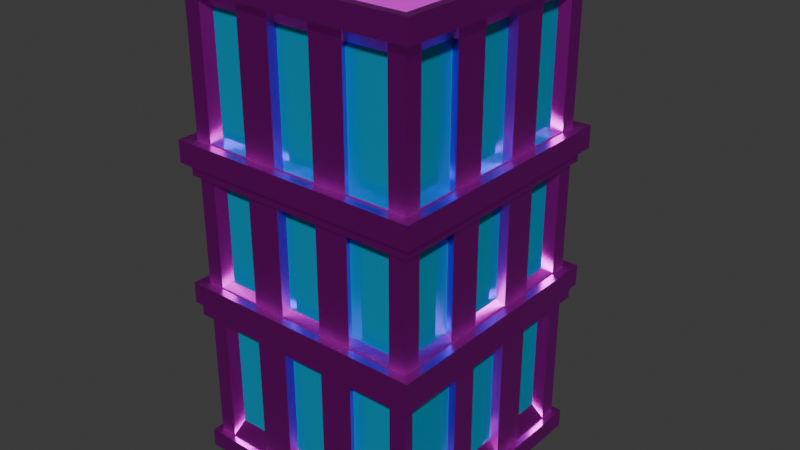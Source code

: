 # Source: EdificioC.blend  (saved by Blender 4.0.36; exported with 4.5.12 LTS)
import bpy
from mathutils import Matrix  # noqa: F401  (used for matrix-valued properties, if any)

bpy.ops.wm.read_factory_settings(use_empty=True)
scene = bpy.context.scene
scene.name = 'Scene'

# ---- collections
col_collection = bpy.data.collections.new('Collection'); scene.collection.children.link(col_collection)

# ---- images (referenced by path relative to the original .blend; pixels are not part of the script)
import os
ASSET_DIR = os.environ.get("B2B_ASSET_DIR", "")  # directory of the original .blend (textures are referenced by path, not embedded)
HERE = os.path.dirname(os.path.abspath(__file__))  # packed textures are extracted next to this script under _unpacked/

def load_image(name, relpath, width, height, colorspace="sRGB"):
    """Load a texture the original file referenced (path relative to the .blend, or extracted next to this script)."""
    p = next((c for c in (os.path.join(HERE, relpath), os.path.join(ASSET_DIR, relpath)) if relpath and os.path.exists(c)), "")
    if p:
        img = bpy.data.images.load(p, check_existing=True)
        img.name = name
    else:  # same state as the original file: an image datablock whose file is absent (Cycles renders it pink)
        img = bpy.data.images.new(name, width, height)
        img.source = "FILE"
        img.filepath = "//" + (relpath or name)
    img.colorspace_settings.name = colorspace
    return img
img_metalplates008_1k_jpg_color_jpg = load_image('MetalPlates008_1K-JPG_Color.jpg', 'MetalPlates008_1K-JPG_Color.jpg', 1024, 1024, 'sRGB')
img_concrete032_1k_png_color_png = load_image('Concrete032_1K-PNG_Color.png', 'Concrete032_1K-PNG_Color.png', 1024, 1024, 'sRGB')

# ---- materials (node trees are filled in below, after node groups)
mat_aluminio = bpy.data.materials.new('Aluminio')
mat_aluminio.use_transparent_shadow = False
mat_cemento = bpy.data.materials.new('Cemento')
mat_cemento.use_transparent_shadow = False
mat_vidrio = bpy.data.materials.new('Vidrio')
mat_vidrio.use_transparent_shadow = False

# ---- material node trees
mat_aluminio.use_nodes = True; mat_aluminio.node_tree.nodes.clear()
_N = mat_aluminio.node_tree.nodes; _L = mat_aluminio.node_tree.links
n0 = _N.new('ShaderNodeOutputMaterial'); n0.name = 'Material'; n0.location = (300, 300)
n1 = _N.new('ShaderNodeBsdfPrincipled'); n1.name = 'BSDF Principista'; n1.location = (10, 300)
n1.inputs[1].default_value = 1.0
n1.inputs[2].default_value = 0.3406
n1.inputs[3].default_value = 1.45
n2 = _N.new('ShaderNodeTexImage'); n2.name = 'Imagen'; n2.location = (-270, 260)
n2.image = img_metalplates008_1k_jpg_color_jpg
n3 = _N.new('ShaderNodeMapping'); n3.name = 'Mapeo'; n3.location = (-450, 260)
n4 = _N.new('ShaderNodeTexCoord'); n4.name = 'Coordenadas de texturizado'; n4.location = (-630, 260)
_L.new(n1.outputs[0], n0.inputs[0])
_L.new(n2.outputs[0], n1.inputs[0])
_L.new(n3.outputs[0], n2.inputs[0])
_L.new(n4.outputs[2], n3.inputs[0])
n0.is_active_output = True
mat_cemento.use_nodes = True; mat_cemento.node_tree.nodes.clear()
_N = mat_cemento.node_tree.nodes; _L = mat_cemento.node_tree.links
n0 = _N.new('ShaderNodeOutputMaterial'); n0.name = 'Material'; n0.location = (300, 300)
n1 = _N.new('ShaderNodeBsdfPrincipled'); n1.name = 'BSDF Principista'; n1.location = (10, 300)
n1.inputs[2].default_value = 1.0
n1.inputs[3].default_value = 1.45
n2 = _N.new('ShaderNodeTexImage'); n2.name = 'Imagen'; n2.location = (-270, 260)
n2.image = img_concrete032_1k_png_color_png
n3 = _N.new('ShaderNodeMapping'); n3.name = 'Mapeo'; n3.location = (-450, 260)
n4 = _N.new('ShaderNodeTexCoord'); n4.name = 'Coordenadas de texturizado'; n4.location = (-630, 260)
_L.new(n1.outputs[0], n0.inputs[0])
_L.new(n2.outputs[0], n1.inputs[0])
_L.new(n3.outputs[0], n2.inputs[0])
_L.new(n4.outputs[2], n3.inputs[0])
n0.is_active_output = True
mat_vidrio.use_nodes = True; mat_vidrio.node_tree.nodes.clear()
_N = mat_vidrio.node_tree.nodes; _L = mat_vidrio.node_tree.links
n0 = _N.new('ShaderNodeBsdfPrincipled'); n0.name = 'BSDF Principista'; n0.location = (10, 300)
n0.inputs[0].default_value = (0.0, 0.4925, 0.8006, 1.0)
n0.inputs[1].default_value = 0.4638
n0.inputs[2].default_value = 0.0
n0.inputs[3].default_value = 1.45
n1 = _N.new('ShaderNodeOutputMaterial'); n1.name = 'Material'; n1.location = (300, 300)
_L.new(n0.outputs[0], n1.inputs[0])
n1.is_active_output = True

# ---- world
world_world = bpy.data.worlds.new('World'); scene.world = world_world
world_world.use_nodes = True; world_world.node_tree.nodes.clear()
_N = world_world.node_tree.nodes; _L = world_world.node_tree.links
n0 = _N.new('ShaderNodeOutputWorld'); n0.name = 'World Output'; n0.location = (300, 300)
n1 = _N.new('ShaderNodeBackground'); n1.name = 'Background'; n1.location = (10, 300)
n1.inputs[0].default_value = (0.05088, 0.05088, 0.05088, 1.0)
_L.new(n1.outputs[0], n0.inputs[0])
n0.is_active_output = True
world_world.color = (0.05088, 0.05088, 0.05088)
world_world.use_sun_shadow = False
world_world.sun_shadow_jitter_overblur = 0.0

# ---- meshes
me_cubo_001 = bpy.data.meshes.new('Cubo.001')
me_cubo_001.from_pydata([(-1.0, -1.69, -1.0), (-1.0, -1.69, 0.7336), (-1.0, 1.017, -1.0), (-1.0, 1.017, 0.7336), (-0.5267, -1.69, -1.0), (-0.5267, -1.69, 0.7336), (-0.5267, 1.017, -1.0), (-0.5267, 1.017, 0.7336), (-1.0, -1.69, 0.2634), (-1.0, 1.017, 0.2634), (-0.5267, 1.017, 0.2634), (-0.5267, -1.69, 0.2634), (-0.03473, 1.017, 0.2634), (-0.03473, 1.017, -1.0), (-0.03473, -1.69, -1.0), (-0.03473, -1.69, 0.2634), (-1.0, 1.017, -0.199), (-0.5267, 1.017, -0.199), (-0.5267, -1.69, -0.199), (-1.0, -1.69, -0.199), (-0.03473, 1.017, -0.199), (-0.03473, -1.69, -0.199), (0.4348, 1.017, -0.199), (0.4348, 1.017, -1.0), (0.4348, -1.69, -1.0), (0.4348, -1.69, -0.199), (-1.0, 1.017, -0.5995), (-0.5267, 1.017, -0.5995), (-0.5267, -1.69, -0.5995), (-0.03473, 1.017, -0.5995), (-0.03473, -1.69, -0.5995), (-1.0, -1.69, -0.5995), (0.4348, 1.017, -0.5995), (0.4348, -1.69, -0.5995), (0.8101, 1.017, -0.5995), (0.8101, 1.017, -1.0), (0.8101, -1.69, -1.0), (0.8101, -1.69, -0.5995), (-11.04, -2.297, -0.9722), (-10.76, -2.02, -0.1736), (-11.04, 8.161, -0.9722), (-10.76, 7.884, -0.1736), (-0.5805, -2.297, -0.9722), (-0.858, -2.02, -0.1736), (-0.5805, 8.161, -0.9722), (-0.858, 7.884, -0.1736), (-11.04, -2.297, -0.1736), (-11.04, 8.161, -0.1736), (-0.5805, 8.161, -0.1736), (-0.5805, -2.297, -0.1736), (-10.76, -2.02, 5.497), (-10.76, 7.884, 5.497), (-0.858, 7.884, 5.497), (-0.858, -2.02, 5.497), (-10.76, -2.02, 6.105), (-10.76, 7.884, 6.105), (-0.858, 7.884, 6.105), (-0.858, -2.02, 6.105), (-11.02, -2.277, 5.481), (-11.02, 8.141, 5.481), (-0.6008, 8.141, 5.481), (-0.6008, -2.277, 5.481), (-11.02, -2.277, 6.12), (-11.02, 8.141, 6.12), (-0.6008, 8.141, 6.12), (-0.6008, -2.277, 6.12), (-10.76, -2.02, 6.924), (-10.76, 7.884, 6.924), (-0.858, 7.884, 6.924), (-0.858, -2.02, 6.924), (-11.19, -2.451, 6.069), (-11.19, 8.315, 6.069), (-0.4268, 8.315, 6.069), (-0.4268, -2.451, 6.069), (-11.19, -2.451, 6.96), (-11.19, 8.315, 6.96), (-0.4268, 8.315, 6.96), (-0.4268, -2.451, 6.96), (-10.76, -2.02, 11.55), (-10.76, 7.884, 11.55), (-0.858, 7.884, 11.55), (-0.858, -2.02, 11.55), (-10.76, -2.02, 12.12), (-10.76, 7.884, 12.12), (-0.858, 7.884, 12.12), (-0.858, -2.02, 12.12), (-10.96, -2.219, 11.54), (-10.96, 8.083, 11.54), (-0.6585, 8.083, 11.54), (-0.6585, -2.219, 11.54), (-10.96, -2.219, 12.13), (-10.96, 8.083, 12.13), (-0.6585, 8.083, 12.13), (-0.6585, -2.219, 12.13), (-10.76, -2.02, 12.96), (-10.76, 7.884, 12.96), (-0.858, 7.884, 12.96), (-0.858, -2.02, 12.96), (-11.25, -2.504, 12.07), (-11.25, 8.368, 12.07), (-0.3734, 8.368, 12.07), (-0.3734, -2.504, 12.07), (-11.25, -2.504, 13.0), (-11.25, 8.368, 13.0), (-0.3734, 8.368, 13.0), (-0.3734, -2.504, 13.0), (-10.76, -2.02, 18.78), (-10.76, 7.884, 18.78), (-0.858, 7.884, 18.78), (-0.858, -2.02, 18.78), (-10.76, -2.02, 19.6), (-10.76, 7.884, 19.6), (-0.858, 7.884, 19.6), (-0.858, -2.02, 19.6), (-11.19, -2.452, 18.74), (-11.19, 8.316, 18.74), (-0.4258, 8.316, 18.74), (-0.4258, -2.452, 18.74), (-11.19, -2.452, 19.64), (-11.19, 8.316, 19.64), (-0.4258, 8.316, 19.64), (-0.4258, -2.452, 19.64), (-11.04, 4.675, -0.9722), (-11.04, 1.189, -0.9722), (-11.04, 1.189, -0.1736), (-11.04, 4.675, -0.1736), (-0.5805, 1.189, -0.9722), (-0.5805, 4.675, -0.9722), (-0.5805, 4.675, -0.1736), (-0.5805, 1.189, -0.1736), (-10.76, 1.282, -0.1736), (-10.76, 4.583, -0.1736), (-0.858, 4.583, -0.1736), (-0.858, 1.282, -0.1736), (-10.76, 1.282, 5.497), (-10.76, 4.583, 5.497), (-0.858, 4.583, 5.497), (-0.858, 1.282, 5.497), (-10.76, 1.282, 6.105), (-10.76, 4.583, 6.105), (-0.858, 4.583, 6.105), (-0.858, 1.282, 6.105), (-11.02, 1.196, 5.481), (-11.02, 4.668, 5.481), (-0.6008, 4.668, 5.481), (-0.6008, 1.196, 5.481), (-11.02, 1.196, 6.12), (-11.02, 4.668, 6.12), (-0.6008, 4.668, 6.12), (-0.6008, 1.196, 6.12), (-10.76, 1.282, 6.924), (-10.76, 4.583, 6.924), (-0.858, 4.583, 6.924), (-0.858, 1.282, 6.924), (-11.19, 1.138, 6.069), (-11.19, 4.726, 6.069), (-0.4268, 4.726, 6.069), (-0.4268, 1.138, 6.069), (-11.19, 1.138, 6.96), (-11.19, 4.726, 6.96), (-0.4268, 4.726, 6.96), (-0.4268, 1.138, 6.96), (-10.76, 1.282, 11.55), (-10.76, 4.583, 11.55), (-0.858, 4.583, 11.55), (-0.858, 1.282, 11.55), (-10.76, 1.282, 12.12), (-10.76, 4.583, 12.12), (-0.858, 4.583, 12.12), (-0.858, 1.282, 12.12), (-10.96, 1.215, 11.54), (-10.96, 4.649, 11.54), (-0.6585, 4.649, 11.54), (-0.6585, 1.215, 11.54), (-10.96, 1.215, 12.13), (-10.96, 4.649, 12.13), (-0.6585, 4.649, 12.13), (-0.6585, 1.215, 12.13), (-10.76, 1.282, 12.96), (-10.76, 4.583, 12.96), (-0.858, 4.583, 12.96), (-0.858, 1.282, 12.96), (-11.25, 1.12, 12.07), (-11.25, 4.744, 12.07), (-0.3734, 4.744, 12.07), (-0.3734, 1.12, 12.07), (-11.25, 1.12, 13.0), (-11.25, 4.744, 13.0), (-0.3734, 4.744, 13.0), (-0.3734, 1.12, 13.0), (-10.76, 1.282, 18.78), (-10.76, 4.583, 18.78), (-0.858, 4.583, 18.78), (-0.858, 1.282, 18.78), (-10.76, 1.282, 19.6), (-10.76, 4.583, 19.6), (-0.858, 4.583, 19.6), (-0.858, 1.282, 19.6), (-11.19, 1.137, 18.74), (-11.19, 4.727, 18.74), (-0.4258, 4.727, 18.74), (-0.4258, 1.137, 18.74), (-11.19, 1.137, 19.64), (-11.19, 4.727, 19.64), (-0.4258, 4.727, 19.64), (-0.4258, 1.137, 19.64), (-4.067, 8.161, -0.9722), (-7.553, 8.161, -0.9722), (-7.553, 8.161, -0.1736), (-4.067, 8.161, -0.1736), (-7.553, -2.297, -0.9722), (-4.067, -2.297, -0.9722), (-4.067, -2.297, -0.1736), (-7.553, -2.297, -0.1736), (-7.46, 7.884, -0.1736), (-4.159, 7.884, -0.1736), (-4.159, -2.02, -0.1736), (-7.46, -2.02, -0.1736), (-7.46, 7.884, 5.497), (-4.159, 7.884, 5.497), (-4.159, -2.02, 5.497), (-7.46, -2.02, 5.497), (-7.46, 7.884, 6.105), (-4.159, 7.884, 6.105), (-4.159, -2.02, 6.105), (-7.46, -2.02, 6.105), (-7.546, 8.141, 5.481), (-4.073, 8.141, 5.481), (-4.073, -2.277, 5.481), (-7.546, -2.277, 5.481), (-7.546, 8.141, 6.12), (-4.073, 8.141, 6.12), (-4.073, -2.277, 6.12), (-7.546, -2.277, 6.12), (-7.46, 7.884, 6.924), (-4.159, 7.884, 6.924), (-4.159, -2.02, 6.924), (-7.46, -2.02, 6.924), (-7.604, 8.315, 6.069), (-4.015, 8.315, 6.069), (-4.015, -2.451, 6.069), (-7.604, -2.451, 6.069), (-7.604, 8.315, 6.96), (-4.015, 8.315, 6.96), (-4.015, -2.451, 6.96), (-7.604, -2.451, 6.96), (-7.46, 7.884, 11.55), (-4.159, 7.884, 11.55), (-4.159, -2.02, 11.55), (-7.46, -2.02, 11.55), (-7.46, 7.884, 12.12), (-4.159, 7.884, 12.12), (-4.159, -2.02, 12.12), (-7.46, -2.02, 12.12), (-7.527, 8.083, 11.54), (-4.093, 8.083, 11.54), (-4.093, -2.219, 11.54), (-7.527, -2.219, 11.54), (-7.527, 8.083, 12.13), (-4.093, 8.083, 12.13), (-4.093, -2.219, 12.13), (-7.527, -2.219, 12.13), (-7.46, 7.884, 12.96), (-4.159, 7.884, 12.96), (-4.159, -2.02, 12.96), (-7.46, -2.02, 12.96), (-7.622, 8.368, 12.07), (-3.998, 8.368, 12.07), (-3.998, -2.504, 12.07), (-7.622, -2.504, 12.07), (-7.622, 8.368, 13.0), (-3.998, 8.368, 13.0), (-3.998, -2.504, 13.0), (-7.622, -2.504, 13.0), (-7.46, 7.884, 18.78), (-4.159, 7.884, 18.78), (-4.159, -2.02, 18.78), (-7.46, -2.02, 18.78), (-7.46, 7.884, 19.6), (-4.159, 7.884, 19.6), (-4.159, -2.02, 19.6), (-7.46, -2.02, 19.6), (-7.604, 8.316, 18.74), (-4.015, 8.316, 18.74), (-4.015, -2.452, 18.74), (-7.604, -2.452, 18.74), (-7.604, 8.316, 19.64), (-4.015, 8.316, 19.64), (-4.015, -2.452, 19.64), (-7.604, -2.452, 19.64), (-4.067, 4.675, -0.9722), (-7.553, 4.675, -0.9722), (-4.067, 1.189, -0.9722), (-7.553, 1.189, -0.9722), (-0.858, 1.282, 6.924), (-0.858, -2.02, 6.924), (-0.858, 1.282, 11.55), (-0.858, -2.02, 11.55), (-0.858, 1.282, -0.1736), (-0.858, -2.02, -0.1736), (-0.858, 1.282, 5.497), (-0.858, -2.02, 5.497), (-0.858, 7.884, 5.497), (-0.858, 7.884, -0.1736), (-0.858, 7.884, 6.924), (-0.858, 7.884, 11.55), (-0.858, 1.282, 12.96), (-0.858, -2.02, 12.96), (-0.858, 1.282, 18.78), (-0.858, -2.02, 18.78), (-0.858, 7.884, 12.96), (-0.858, 7.884, 18.78), (-0.858, 4.583, -0.1736), (-0.858, 4.583, 5.497), (-0.858, 4.583, 6.924), (-0.858, 1.282, 6.924), (-0.858, 4.583, 11.55), (-0.858, 1.282, 11.55), (-0.858, 4.583, 12.96), (-0.858, 4.583, 18.78), (-0.858, 1.282, 6.924), (-0.858, -2.02, 6.924), (-0.858, 1.282, 11.55), (-0.858, -2.02, 11.55), (-3.441, -2.02, -0.1337), (-1.576, -2.02, -0.1337), (-1.576, -2.02, 5.457), (-3.441, -2.02, 5.457), (-8.179, 7.884, -0.1337), (-10.04, 7.884, -0.1337), (-10.04, 7.884, 5.457), (-8.179, 7.884, 5.457), (-0.858, 5.301, -0.1337), (-0.858, 7.165, -0.1337), (-0.858, 7.165, 5.457), (-0.858, 5.301, 5.457), (-10.76, 0.5631, -0.1337), (-10.76, -1.301, -0.1337), (-10.76, -1.301, 5.457), (-10.76, 0.5631, 5.457), (-0.858, 5.301, 6.964), (-0.858, 7.165, 6.964), (-0.858, 7.165, 11.51), (-0.858, 5.301, 11.51), (-10.76, 0.5631, 6.964), (-10.76, -1.301, 6.964), (-10.76, -1.301, 11.51), (-10.76, 0.5631, 11.51), (-3.441, -2.02, 6.964), (-1.576, -2.02, 6.964), (-1.576, -2.02, 11.51), (-3.441, -2.02, 11.51), (-8.179, 7.884, 6.964), (-10.04, 7.884, 6.964), (-10.04, 7.884, 11.51), (-8.179, 7.884, 11.51), (-0.858, 5.301, 13.0), (-0.858, 7.165, 13.0), (-0.858, 7.165, 18.74), (-0.858, 5.301, 18.74), (-10.76, 0.5631, 13.0), (-10.76, -1.301, 13.0), (-10.76, -1.301, 18.74), (-10.76, 0.5631, 18.74), (-3.441, -2.02, 13.0), (-1.576, -2.02, 13.0), (-1.576, -2.02, 18.74), (-3.441, -2.02, 18.74), (-8.179, 7.884, 13.0), (-10.04, 7.884, 13.0), (-10.04, 7.884, 18.74), (-8.179, 7.884, 18.74), (-10.76, 7.165, 13.0), (-10.76, 5.301, 13.0), (-10.76, 5.301, 18.74), (-10.76, 7.165, 18.74), (-10.76, 3.864, 13.0), (-10.76, 2.0, 13.0), (-10.76, 2.0, 18.74), (-10.76, 3.864, 18.74), (-0.858, -1.301, 13.0), (-0.858, 0.5631, 13.0), (-0.858, 0.5631, 18.74), (-0.858, -1.301, 18.74), (-0.858, 2.0, 13.0), (-0.858, 3.864, 13.0), (-0.858, 3.864, 18.74), (-0.858, 2.0, 18.74), (-10.76, 7.165, 6.964), (-10.76, 5.301, 6.964), (-10.76, 5.301, 11.51), (-10.76, 7.165, 11.51), (-10.76, 3.864, 6.964), (-10.76, 2.0, 6.964), (-10.76, 2.0, 11.51), (-10.76, 3.864, 11.51), (-0.858, -1.301, 6.964), (-0.858, 0.5631, 6.964), (-0.858, 0.5631, 11.51), (-0.858, -1.301, 11.51), (-0.858, 2.0, 6.964), (-0.858, 3.864, 6.964), (-0.858, 3.864, 11.51), (-0.858, 2.0, 11.51), (-10.76, 7.165, -0.1337), (-10.76, 5.301, -0.1337), (-10.76, 5.301, 5.457), (-10.76, 7.165, 5.457), (-10.76, 3.864, -0.1337), (-10.76, 2.0, -0.1337), (-10.76, 2.0, 5.457), (-10.76, 3.864, 5.457), (-0.858, 2.0, -0.1337), (-0.858, 3.864, -0.1337), (-0.858, 3.864, 5.457), (-0.858, 2.0, 5.457), (-1.576, 7.884, 13.0), (-3.441, 7.884, 13.0), (-3.441, 7.884, 18.74), (-1.576, 7.884, 18.74), (-4.878, 7.884, 13.0), (-6.742, 7.884, 13.0), (-6.742, 7.884, 18.74), (-4.878, 7.884, 18.74), (-10.04, -2.02, 13.0), (-8.179, -2.02, 13.0), (-8.179, -2.02, 18.74), (-10.04, -2.02, 18.74), (-6.742, -2.02, 13.0), (-4.878, -2.02, 13.0), (-4.878, -2.02, 18.74), (-6.742, -2.02, 18.74), (-1.576, 7.884, 6.964), (-3.441, 7.884, 6.964), (-3.441, 7.884, 11.51), (-1.576, 7.884, 11.51), (-4.878, 7.884, 6.964), (-6.742, 7.884, 6.964), (-6.742, 7.884, 11.51), (-4.878, 7.884, 11.51), (-10.04, -2.02, 6.964), (-8.179, -2.02, 6.964), (-8.179, -2.02, 11.51), (-10.04, -2.02, 11.51), (-6.742, -2.02, 6.964), (-4.878, -2.02, 6.964), (-4.878, -2.02, 11.51), (-6.742, -2.02, 11.51), (-1.576, 7.884, -0.1337), (-3.441, 7.884, -0.1337), (-3.441, 7.884, 5.457), (-1.576, 7.884, 5.457), (-4.878, 7.884, -0.1337), (-6.742, 7.884, -0.1337), (-6.742, 7.884, 5.457), (-4.878, 7.884, 5.457), (-10.04, -2.02, -0.1337), (-8.179, -2.02, -0.1337), (-8.179, -2.02, 5.457), (-10.04, -2.02, 5.457), (-6.742, -2.02, -0.1337), (-4.878, -2.02, -0.1337), (-4.878, -2.02, 5.457), (-6.742, -2.02, 5.457), (-1.576, -2.02, -0.1337), (-3.441, -2.02, -0.1337), (-3.441, -2.02, 5.457), (-1.576, -2.02, 5.457), (-10.04, 7.884, -0.1337), (-8.179, 7.884, -0.1337), (-8.179, 7.884, 5.457), (-10.04, 7.884, 5.457), (-0.858, 7.165, -0.1337), (-0.858, 5.301, -0.1337), (-0.858, 5.301, 5.457), (-0.858, 7.165, 5.457), (-10.76, -1.301, -0.1337), (-10.76, 0.5631, -0.1337), (-10.76, 0.5631, 5.457), (-10.76, -1.301, 5.457), (-0.858, 7.165, 6.964), (-0.858, 5.301, 6.964), (-0.858, 5.301, 11.51), (-0.858, 7.165, 11.51), (-10.76, -1.301, 6.964), (-10.76, 0.5631, 6.964), (-10.76, 0.5631, 11.51), (-10.76, -1.301, 11.51), (-1.576, -2.02, 6.964), (-3.441, -2.02, 6.964), (-3.441, -2.02, 11.51), (-1.576, -2.02, 11.51), (-10.04, 7.884, 6.964), (-8.179, 7.884, 6.964), (-8.179, 7.884, 11.51), (-10.04, 7.884, 11.51), (-0.858, 7.165, 13.0), (-0.858, 5.301, 13.0), (-0.858, 5.301, 18.74), (-0.858, 7.165, 18.74), (-10.76, -1.301, 13.0), (-10.76, 0.5631, 13.0), (-10.76, 0.5631, 18.74), (-10.76, -1.301, 18.74), (-1.576, -2.02, 13.0), (-3.441, -2.02, 13.0), (-3.441, -2.02, 18.74), (-1.576, -2.02, 18.74), (-10.04, 7.884, 13.0), (-8.179, 7.884, 13.0), (-8.179, 7.884, 18.74), (-10.04, 7.884, 18.74), (-10.76, 5.301, 13.0), (-10.76, 7.165, 13.0), (-10.76, 7.165, 18.74), (-10.76, 5.301, 18.74), (-10.76, 2.0, 13.0), (-10.76, 3.864, 13.0), (-10.76, 3.864, 18.74), (-10.76, 2.0, 18.74), (-0.858, 0.5631, 13.0), (-0.858, -1.301, 13.0), (-0.858, -1.301, 18.74), (-0.858, 0.5631, 18.74), (-0.858, 3.864, 13.0), (-0.858, 2.0, 13.0), (-0.858, 2.0, 18.74), (-0.858, 3.864, 18.74), (-10.76, 5.301, 6.964), (-10.76, 7.165, 6.964), (-10.76, 7.165, 11.51), (-10.76, 5.301, 11.51), (-10.76, 2.0, 6.964), (-10.76, 3.864, 6.964), (-10.76, 3.864, 11.51), (-10.76, 2.0, 11.51), (-0.858, 0.5631, 6.964), (-0.858, -1.301, 6.964), (-0.858, -1.301, 11.51), (-0.858, 0.5631, 11.51), (-0.858, 3.864, 6.964), (-0.858, 2.0, 6.964), (-0.858, 2.0, 11.51), (-0.858, 3.864, 11.51), (-10.76, 5.301, -0.1337), (-10.76, 7.165, -0.1337), (-10.76, 7.165, 5.457), (-10.76, 5.301, 5.457), (-10.76, 2.0, -0.1337), (-10.76, 3.864, -0.1337), (-10.76, 3.864, 5.457), (-10.76, 2.0, 5.457), (-0.858, 3.864, -0.1337), (-0.858, 2.0, -0.1337), (-0.858, 2.0, 5.457), (-0.858, 3.864, 5.457), (-3.441, 7.884, 13.0), (-1.576, 7.884, 13.0), (-1.576, 7.884, 18.74), (-3.441, 7.884, 18.74), (-6.742, 7.884, 13.0), (-4.878, 7.884, 13.0), (-4.878, 7.884, 18.74), (-6.742, 7.884, 18.74), (-8.179, -2.02, 13.0), (-10.04, -2.02, 13.0), (-10.04, -2.02, 18.74), (-8.179, -2.02, 18.74), (-4.878, -2.02, 13.0), (-6.742, -2.02, 13.0), (-6.742, -2.02, 18.74), (-4.878, -2.02, 18.74), (-3.441, 7.884, 6.964), (-1.576, 7.884, 6.964), (-1.576, 7.884, 11.51), (-3.441, 7.884, 11.51), (-6.742, 7.884, 6.964), (-4.878, 7.884, 6.964), (-4.878, 7.884, 11.51), (-6.742, 7.884, 11.51), (-8.179, -2.02, 6.964), (-10.04, -2.02, 6.964), (-10.04, -2.02, 11.51), (-8.179, -2.02, 11.51), (-4.878, -2.02, 6.964), (-6.742, -2.02, 6.964), (-6.742, -2.02, 11.51), (-4.878, -2.02, 11.51), (-3.441, 7.884, -0.1337), (-1.576, 7.884, -0.1337), (-1.576, 7.884, 5.457), (-3.441, 7.884, 5.457), (-6.742, 7.884, -0.1337), (-4.878, 7.884, -0.1337), (-4.878, 7.884, 5.457), (-6.742, 7.884, 5.457), (-8.179, -2.02, -0.1337), (-10.04, -2.02, -0.1337), (-10.04, -2.02, 5.457), (-8.179, -2.02, 5.457), (-4.878, -2.02, -0.1337), (-6.742, -2.02, -0.1337), (-6.742, -2.02, 5.457), (-4.878, -2.02, 5.457), (-1.892, -1.656, 0.5571), (-3.622, -1.656, 0.5571), (-3.622, -1.656, 5.745), (-1.892, -1.656, 5.745), (-9.748, 7.533, 0.5571), (-8.018, 7.533, 0.5571), (-8.018, 7.533, 5.745), (-9.748, 7.533, 5.745), (-1.225, 6.867, 0.5571), (-1.225, 5.137, 0.5571), (-1.225, 5.137, 5.745), (-1.225, 6.867, 5.745), (-10.41, -0.989, 0.5571), (-10.41, 0.7408, 0.5571), (-10.41, 0.7408, 5.745), (-10.41, -0.989, 5.745), (-1.225, 6.867, 7.143), (-1.225, 5.137, 7.143), (-1.225, 5.137, 11.37), (-1.225, 6.867, 11.37), (-10.41, -0.989, 7.143), (-10.41, 0.7408, 7.143), (-10.41, 0.7408, 11.37), (-10.41, -0.989, 11.37), (-1.892, -1.656, 7.143), (-3.622, -1.656, 7.143), (-3.622, -1.656, 11.37), (-1.892, -1.656, 11.37), (-9.748, 7.533, 7.143), (-8.018, 7.533, 7.143), (-8.018, 7.533, 11.37), (-9.748, 7.533, 11.37), (-1.225, 6.867, 12.74), (-1.225, 5.137, 12.74), (-1.225, 5.137, 18.07), (-1.225, 6.867, 18.07), (-10.41, -0.989, 12.74), (-10.41, 0.7408, 12.74), (-10.41, 0.7408, 18.07), (-10.41, -0.989, 18.07), (-1.892, -1.656, 12.74), (-3.622, -1.656, 12.74), (-3.622, -1.656, 18.07), (-1.892, -1.656, 18.07), (-9.748, 7.533, 12.74), (-8.018, 7.533, 12.74), (-8.018, 7.533, 18.07), (-9.748, 7.533, 18.07), (-10.41, 5.137, 12.74), (-10.41, 6.867, 12.74), (-10.41, 6.867, 18.07), (-10.41, 5.137, 18.07), (-10.41, 2.074, 12.74), (-10.41, 3.804, 12.74), (-10.41, 3.804, 18.07), (-10.41, 2.074, 18.07), (-1.225, 0.7408, 12.74), (-1.225, -0.989, 12.74), (-1.225, -0.989, 18.07), (-1.225, 0.7408, 18.07), (-1.225, 3.804, 12.74), (-1.225, 2.074, 12.74), (-1.225, 2.074, 18.07), (-1.225, 3.804, 18.07), (-10.41, 5.137, 7.143), (-10.41, 6.867, 7.143), (-10.41, 6.867, 11.37), (-10.41, 5.137, 11.37), (-10.41, 2.074, 7.143), (-10.41, 3.804, 7.143), (-10.41, 3.804, 11.37), (-10.41, 2.074, 11.37), (-1.225, 0.7408, 7.143), (-1.225, -0.989, 7.143), (-1.225, -0.989, 11.37), (-1.225, 0.7408, 11.37), (-1.225, 3.804, 7.143), (-1.225, 2.074, 7.143), (-1.225, 2.074, 11.37), (-1.225, 3.804, 11.37), (-10.41, 5.137, 0.5571), (-10.41, 6.867, 0.5571), (-10.41, 6.867, 5.745), (-10.41, 5.137, 5.745), (-10.41, 2.074, 0.5571), (-10.41, 3.804, 0.5571), (-10.41, 3.804, 5.745), (-10.41, 2.074, 5.745), (-1.225, 3.804, 0.5571), (-1.225, 2.074, 0.5571), (-1.225, 2.074, 5.745), (-1.225, 3.804, 5.745), (-3.622, 7.533, 12.74), (-1.892, 7.533, 12.74), (-1.892, 7.533, 18.07), (-3.622, 7.533, 18.07), (-6.685, 7.533, 12.74), (-4.955, 7.533, 12.74), (-4.955, 7.533, 18.07), (-6.685, 7.533, 18.07), (-8.018, -1.656, 12.74), (-9.748, -1.656, 12.74), (-9.748, -1.656, 18.07), (-8.018, -1.656, 18.07), (-4.955, -1.656, 12.74), (-6.685, -1.656, 12.74), (-6.685, -1.656, 18.07), (-4.955, -1.656, 18.07), (-3.622, 7.533, 7.143), (-1.892, 7.533, 7.143), (-1.892, 7.533, 11.37), (-3.622, 7.533, 11.37), (-6.685, 7.533, 7.143), (-4.955, 7.533, 7.143), (-4.955, 7.533, 11.37), (-6.685, 7.533, 11.37), (-8.018, -1.656, 7.143), (-9.748, -1.656, 7.143), (-9.748, -1.656, 11.37), (-8.018, -1.656, 11.37), (-4.955, -1.656, 7.143), (-6.685, -1.656, 7.143), (-6.685, -1.656, 11.37), (-4.955, -1.656, 11.37), (-3.622, 7.533, 0.5571), (-1.892, 7.533, 0.5571), (-1.892, 7.533, 5.745), (-3.622, 7.533, 5.745), (-6.685, 7.533, 0.5571), (-4.955, 7.533, 0.5571), (-4.955, 7.533, 5.745), (-6.685, 7.533, 5.745), (-8.018, -1.656, 0.5571), (-9.748, -1.656, 0.5571), (-9.748, -1.656, 5.745), (-8.018, -1.656, 5.745), (-4.955, -1.656, 0.5571), (-6.685, -1.656, 0.5571), (-6.685, -1.656, 5.745), (-4.955, -1.656, 5.745), (-0.858, -1.628, -0.1518), (-0.858, 0.8898, -0.1518), (-0.858, 0.8898, 5.475), (-0.858, -1.628, 5.475), (-1.154, 0.8898, -0.1518), (-1.154, -1.628, -0.1518), (-1.154, -1.628, 5.475), (-1.154, 0.8898, 5.475), (-10.76, 4.583, 18.96), (-10.76, 7.884, 18.96), (-4.159, 7.884, 18.96), (-0.858, 7.884, 18.96), (-0.858, 1.282, 18.96), (-0.858, -2.02, 18.96), (-7.46, -2.02, 18.96), (-10.76, -2.02, 18.96), (-10.76, 1.282, 18.96), (-0.858, 4.583, 18.96), (-4.159, 4.583, 18.96), (-4.159, 1.282, 18.96), (-7.46, 7.884, 18.96), (-4.159, -2.02, 18.96), (-7.46, 4.583, 18.96), (-7.46, 1.282, 18.96)], [], [(8, 1, 3, 9), (9, 3, 7, 10), (10, 7, 5, 11), (11, 5, 1, 8), (2, 6, 4, 0), (7, 3, 1, 5), (18, 11, 8, 19), (17, 10, 12, 20), (16, 9, 10, 17), (19, 8, 9, 16), (20, 12, 15, 21), (10, 11, 15, 12), (28, 4, 14, 30), (4, 6, 13, 14), (11, 18, 21, 15), (14, 13, 23, 24), (31, 19, 16, 26), (26, 16, 17, 27), (27, 17, 20, 29), (28, 18, 19, 31), (32, 22, 25, 33), (20, 21, 25, 22), (30, 14, 24, 33), (29, 20, 22, 32), (13, 29, 32, 23), (21, 30, 33, 25), (32, 33, 37, 34), (4, 28, 31, 0), (6, 27, 29, 13), (2, 26, 27, 6), (0, 31, 26, 2), (18, 28, 30, 21), (35, 34, 37, 36), (24, 23, 35, 36), (33, 24, 36, 37), (23, 32, 34, 35), (122, 125, 47, 40), (206, 209, 48, 44), (126, 129, 49, 42), (210, 213, 46, 38), (292, 126, 42, 211), (326, 327, 466, 467), (131, 41, 47, 125), (215, 303, 48, 209), (298, 299, 49, 129), (217, 39, 46, 213), (139, 55, 63, 147), (428, 429, 568, 569), (379, 376, 517, 518), (325, 326, 467, 464), (138, 54, 70, 154), (141, 57, 65, 149), (218, 51, 59, 226), (220, 301, 61, 228), (228, 61, 65, 232), (226, 59, 63, 230), (144, 60, 64, 148), (142, 58, 62, 146), (313, 302, 60, 144), (225, 54, 62, 233), (134, 50, 58, 142), (223, 56, 64, 231), (454, 455, 594, 595), (140, 56, 72, 156), (151, 67, 75, 159), (315, 295, 77, 161), (156, 72, 76, 160), (154, 70, 74, 158), (240, 73, 77, 244), (238, 71, 75, 242), (237, 66, 74, 245), (235, 304, 76, 243), (224, 57, 73, 240), (222, 55, 71, 238), (251, 84, 92, 259), (376, 377, 516, 517), (327, 324, 465, 466), (453, 454, 595, 592), (166, 82, 98, 182), (162, 78, 86, 170), (253, 82, 90, 261), (316, 305, 88, 172), (172, 88, 92, 176), (170, 86, 90, 174), (256, 89, 93, 260), (254, 87, 91, 258), (248, 297, 89, 256), (246, 79, 87, 254), (169, 85, 93, 177), (167, 83, 91, 175), (402, 403, 542, 543), (168, 84, 100, 184), (179, 95, 103, 187), (306, 307, 105, 189), (184, 100, 104, 188), (182, 98, 102, 186), (268, 101, 105, 272), (266, 99, 103, 270), (265, 94, 102, 273), (263, 310, 104, 271), (252, 85, 101, 268), (250, 83, 99, 266), (279, 112, 120, 287), (324, 325, 464, 465), (455, 452, 593, 594), (401, 402, 543, 540), (195, 194, 760, 752), (190, 106, 114, 198), (281, 110, 118, 289), (319, 311, 116, 200), (200, 116, 120, 204), (198, 114, 118, 202), (284, 117, 121, 288), (282, 115, 119, 286), (276, 309, 117, 284), (274, 107, 115, 282), (197, 113, 121, 205), (195, 111, 119, 203), (110, 194, 202, 118), (194, 195, 203, 202), (112, 196, 204, 120), (196, 197, 205, 204), (115, 199, 203, 119), (199, 198, 202, 203), (117, 201, 205, 121), (201, 200, 204, 205), (309, 308, 201, 117), (308, 319, 200, 201), (107, 191, 199, 115), (191, 190, 198, 199), (281, 280, 765, 758), (112, 279, 754, 755), (350, 351, 490, 491), (452, 453, 592, 593), (99, 183, 187, 103), (183, 182, 186, 187), (101, 185, 189, 105), (185, 184, 188, 189), (310, 318, 188, 104), (318, 306, 189, 188), (94, 178, 186, 102), (178, 179, 187, 186), (85, 169, 185, 101), (169, 168, 184, 185), (403, 400, 541, 542), (349, 350, 491, 488), (82, 166, 174, 90), (166, 167, 175, 174), (84, 168, 176, 92), (168, 169, 177, 176), (87, 171, 175, 91), (171, 170, 174, 175), (89, 173, 177, 93), (173, 172, 176, 177), (297, 317, 173, 89), (317, 316, 172, 173), (79, 163, 171, 87), (163, 162, 170, 171), (83, 167, 183, 99), (167, 166, 182, 183), (400, 401, 540, 541), (351, 348, 489, 490), (71, 155, 159, 75), (155, 154, 158, 159), (73, 157, 161, 77), (157, 156, 160, 161), (304, 314, 160, 76), (314, 315, 161, 160), (66, 150, 158, 74), (150, 151, 159, 158), (57, 141, 157, 73), (141, 140, 156, 157), (426, 427, 566, 567), (348, 349, 488, 489), (51, 135, 143, 59), (135, 134, 142, 143), (301, 300, 145, 61), (300, 313, 144, 145), (59, 143, 147, 63), (143, 142, 146, 147), (61, 145, 149, 65), (145, 144, 148, 149), (56, 140, 148, 64), (140, 141, 149, 148), (55, 139, 155, 71), (139, 138, 154, 155), (425, 426, 567, 564), (374, 375, 514, 515), (745, 746, 751, 748), (427, 424, 565, 566), (54, 138, 146, 62), (138, 139, 147, 146), (303, 312, 128, 48), (312, 298, 129, 128), (39, 130, 124, 46), (130, 131, 125, 124), (206, 44, 127, 290), (290, 127, 126, 292), (44, 48, 128, 127), (127, 128, 129, 126), (38, 46, 124, 123), (123, 124, 125, 122), (122, 291, 293, 123), (291, 290, 292, 293), (40, 207, 291, 122), (207, 206, 290, 291), (194, 110, 759, 760), (280, 113, 757, 765), (197, 196, 761, 756), (111, 195, 752, 753), (311, 275, 283, 116), (275, 274, 282, 283), (106, 277, 285, 114), (277, 276, 284, 285), (116, 283, 287, 120), (283, 282, 286, 287), (114, 285, 289, 118), (285, 284, 288, 289), (113, 280, 288, 121), (280, 281, 289, 288), (279, 278, 764, 754), (110, 281, 758, 759), (373, 374, 515, 512), (424, 425, 564, 565), (375, 372, 513, 514), (450, 451, 590, 591), (111, 278, 286, 119), (278, 279, 287, 286), (84, 251, 267, 100), (251, 250, 266, 267), (82, 253, 269, 98), (253, 252, 268, 269), (95, 262, 270, 103), (262, 263, 271, 270), (307, 264, 272, 105), (264, 265, 273, 272), (100, 267, 271, 104), (267, 266, 270, 271), (98, 269, 273, 102), (269, 268, 272, 273), (305, 247, 255, 88), (247, 246, 254, 255), (78, 249, 257, 86), (249, 248, 256, 257), (88, 255, 259, 92), (255, 254, 258, 259), (86, 257, 261, 90), (257, 256, 260, 261), (85, 252, 260, 93), (252, 253, 261, 260), (372, 373, 512, 513), (449, 450, 591, 588), (398, 399, 538, 539), (451, 448, 589, 590), (83, 250, 258, 91), (250, 251, 259, 258), (56, 223, 239, 72), (223, 222, 238, 239), (54, 225, 241, 70), (225, 224, 240, 241), (67, 234, 242, 75), (234, 235, 243, 242), (295, 236, 244, 77), (236, 237, 245, 244), (72, 239, 243, 76), (239, 238, 242, 243), (70, 241, 245, 74), (241, 240, 244, 245), (55, 222, 230, 63), (222, 223, 231, 230), (57, 224, 232, 65), (224, 225, 233, 232), (60, 227, 231, 64), (227, 226, 230, 231), (58, 229, 233, 62), (229, 228, 232, 233), (50, 221, 229, 58), (221, 220, 228, 229), (302, 219, 227, 60), (219, 218, 226, 227), (397, 398, 539, 536), (346, 347, 486, 487), (299, 216, 212, 49), (216, 217, 213, 212), (41, 214, 208, 47), (214, 215, 209, 208), (448, 449, 588, 589), (399, 396, 537, 538), (123, 293, 210, 38), (293, 292, 211, 210), (42, 49, 212, 211), (211, 212, 213, 210), (40, 47, 208, 207), (207, 208, 209, 206), (320, 321, 295, 315), (323, 322, 317, 297), (321, 323, 297, 295), (322, 320, 315, 317), (133, 43, 299, 298), (53, 137, 300, 301), (43, 53, 301, 299), (52, 45, 303, 302), (80, 68, 304, 305), (181, 97, 307, 306), (109, 193, 308, 309), (108, 96, 310, 311), (97, 109, 309, 307), (45, 132, 312, 303), (132, 133, 298, 312), (136, 52, 302, 313), (137, 136, 313, 300), (68, 152, 314, 304), (152, 294, 315, 314), (164, 80, 305, 316), (296, 164, 316, 317), (96, 180, 318, 310), (180, 181, 306, 318), (192, 108, 311, 319), (193, 192, 319, 308), (294, 296, 317, 315), (153, 69, 321, 320), (81, 165, 322, 323), (69, 81, 323, 321), (165, 153, 320, 322), (216, 299, 325, 324), (299, 301, 326, 325), (301, 220, 327, 326), (220, 216, 324, 327), (214, 41, 329, 328), (41, 51, 330, 329), (51, 218, 331, 330), (218, 214, 328, 331), (132, 45, 333, 332), (45, 52, 334, 333), (52, 136, 335, 334), (136, 132, 332, 335), (130, 39, 337, 336), (39, 50, 338, 337), (50, 134, 339, 338), (134, 130, 336, 339), (152, 68, 341, 340), (68, 80, 342, 341), (80, 164, 343, 342), (164, 152, 340, 343), (150, 66, 345, 344), (66, 78, 346, 345), (78, 162, 347, 346), (162, 150, 344, 347), (236, 295, 349, 348), (295, 297, 350, 349), (297, 248, 351, 350), (248, 236, 348, 351), (234, 67, 353, 352), (67, 79, 354, 353), (79, 246, 355, 354), (246, 234, 352, 355), (180, 96, 357, 356), (96, 108, 358, 357), (108, 192, 359, 358), (192, 180, 356, 359), (178, 94, 361, 360), (94, 106, 362, 361), (106, 190, 363, 362), (190, 178, 360, 363), (264, 307, 365, 364), (307, 309, 366, 365), (309, 276, 367, 366), (276, 264, 364, 367), (262, 95, 369, 368), (95, 107, 370, 369), (107, 274, 371, 370), (274, 262, 368, 371), (95, 179, 373, 372), (179, 191, 374, 373), (191, 107, 375, 374), (107, 95, 372, 375), (179, 178, 377, 376), (178, 190, 378, 377), (190, 191, 379, 378), (191, 179, 376, 379), (97, 181, 381, 380), (181, 193, 382, 381), (193, 109, 383, 382), (109, 97, 380, 383), (181, 180, 385, 384), (180, 192, 386, 385), (192, 193, 387, 386), (193, 181, 384, 387), (67, 151, 389, 388), (151, 163, 390, 389), (163, 79, 391, 390), (79, 67, 388, 391), (151, 150, 393, 392), (150, 162, 394, 393), (162, 163, 395, 394), (163, 151, 392, 395), (69, 153, 397, 396), (153, 165, 398, 397), (165, 81, 399, 398), (81, 69, 396, 399), (294, 152, 401, 400), (152, 164, 402, 401), (164, 296, 403, 402), (296, 294, 400, 403), (41, 131, 405, 404), (131, 135, 406, 405), (135, 51, 407, 406), (51, 41, 404, 407), (131, 130, 409, 408), (130, 134, 410, 409), (134, 135, 411, 410), (135, 131, 408, 411), (133, 132, 413, 412), (132, 136, 414, 413), (136, 137, 415, 414), (137, 133, 412, 415), (310, 263, 417, 416), (263, 275, 418, 417), (275, 311, 419, 418), (311, 310, 416, 419), (263, 262, 421, 420), (262, 274, 422, 421), (274, 275, 423, 422), (275, 263, 420, 423), (94, 265, 425, 424), (265, 277, 426, 425), (277, 106, 427, 426), (106, 94, 424, 427), (265, 264, 429, 428), (264, 276, 430, 429), (276, 277, 431, 430), (277, 265, 428, 431), (304, 235, 433, 432), (235, 247, 434, 433), (247, 305, 435, 434), (305, 304, 432, 435), (235, 234, 437, 436), (234, 246, 438, 437), (246, 247, 439, 438), (247, 235, 436, 439), (66, 237, 441, 440), (237, 249, 442, 441), (249, 78, 443, 442), (78, 66, 440, 443), (237, 236, 445, 444), (236, 248, 446, 445), (248, 249, 447, 446), (249, 237, 444, 447), (303, 215, 449, 448), (215, 219, 450, 449), (219, 302, 451, 450), (302, 303, 448, 451), (215, 214, 453, 452), (214, 218, 454, 453), (218, 219, 455, 454), (219, 215, 452, 455), (39, 217, 457, 456), (217, 221, 458, 457), (221, 50, 459, 458), (50, 39, 456, 459), (217, 216, 461, 460), (216, 220, 462, 461), (220, 221, 463, 462), (221, 217, 460, 463), (544, 547, 687, 684), (598, 597, 737, 738), (492, 495, 635, 632), (546, 545, 685, 686), (597, 596, 736, 737), (494, 493, 633, 634), (545, 544, 684, 685), (595, 594, 734, 735), (493, 492, 632, 633), (543, 542, 682, 683), (592, 595, 735, 732), (491, 490, 630, 631), (540, 543, 683, 680), (594, 593, 733, 734), (488, 491, 631, 628), (542, 541, 681, 682), (593, 592, 732, 733), (490, 489, 629, 630), (541, 540, 680, 681), (591, 590, 730, 731), (489, 488, 628, 629), (539, 538, 678, 679), (588, 591, 731, 728), (487, 486, 626, 627), (536, 539, 679, 676), (590, 589, 729, 730), (484, 487, 627, 624), (538, 537, 677, 678), (589, 588, 728, 729), (486, 485, 625, 626), (537, 536, 676, 677), (587, 586, 726, 727), (485, 484, 624, 625), (535, 534, 674, 675), (584, 587, 727, 724), (377, 378, 519, 516), (431, 428, 569, 570), (378, 379, 518, 519), (429, 430, 571, 568), (352, 353, 492, 493), (430, 431, 570, 571), (355, 352, 493, 494), (404, 405, 544, 545), (353, 354, 495, 492), (407, 404, 545, 546), (456, 457, 596, 597), (354, 355, 494, 495), (405, 406, 547, 544), (459, 456, 597, 598), (328, 329, 468, 469), (406, 407, 546, 547), (457, 458, 599, 596), (331, 328, 469, 470), (380, 381, 520, 521), (458, 459, 598, 599), (329, 330, 471, 468), (383, 380, 521, 522), (432, 433, 572, 573), (330, 331, 470, 471), (381, 382, 523, 520), (435, 432, 573, 574), (382, 383, 522, 523), (433, 434, 575, 572), (356, 357, 496, 497), (434, 435, 574, 575), (359, 356, 497, 498), (408, 409, 548, 549), (357, 358, 499, 496), (411, 408, 549, 550), (460, 461, 600, 601), (358, 359, 498, 499), (409, 410, 551, 548), (463, 460, 601, 602), (332, 333, 472, 473), (410, 411, 550, 551), (461, 462, 603, 600), (335, 332, 473, 474), (384, 385, 524, 525), (462, 463, 602, 603), (333, 334, 475, 472), (387, 384, 525, 526), (436, 437, 576, 577), (334, 335, 474, 475), (385, 386, 527, 524), (439, 436, 577, 578), (386, 387, 526, 527), (437, 438, 579, 576), (360, 361, 500, 501), (438, 439, 578, 579), (363, 360, 501, 502), (412, 413, 552, 553), (361, 362, 503, 500), (415, 412, 553, 554), (362, 363, 502, 503), (413, 414, 555, 552), (336, 337, 476, 477), (414, 415, 554, 555), (339, 336, 477, 478), (388, 389, 528, 529), (337, 338, 479, 476), (391, 388, 529, 530), (440, 441, 580, 581), (338, 339, 478, 479), (389, 390, 531, 528), (443, 440, 581, 582), (390, 391, 530, 531), (441, 442, 583, 580), (364, 365, 504, 505), (442, 443, 582, 583), (367, 364, 505, 506), (416, 417, 556, 557), (365, 366, 507, 504), (419, 416, 557, 558), (366, 367, 506, 507), (417, 418, 559, 556), (340, 341, 480, 481), (418, 419, 558, 559), (343, 340, 481, 482), (392, 393, 532, 533), (341, 342, 483, 480), (395, 392, 533, 534), (444, 445, 584, 585), (342, 343, 482, 483), (393, 394, 535, 532), (447, 444, 585, 586), (394, 395, 534, 535), (445, 446, 587, 584), (368, 369, 508, 509), (446, 447, 586, 587), (371, 368, 509, 510), (420, 421, 560, 561), (369, 370, 511, 508), (423, 420, 561, 562), (370, 371, 510, 511), (421, 422, 563, 560), (344, 345, 484, 485), (422, 423, 562, 563), (347, 344, 485, 486), (396, 397, 536, 537), (345, 346, 487, 484), (605, 604, 607, 606), (609, 608, 611, 610), (613, 612, 615, 614), (617, 616, 619, 618), (621, 620, 623, 622), (625, 624, 627, 626), (629, 628, 631, 630), (633, 632, 635, 634), (637, 636, 639, 638), (641, 640, 643, 642), (645, 644, 647, 646), (649, 648, 651, 650), (653, 652, 655, 654), (657, 656, 659, 658), (661, 660, 663, 662), (665, 664, 667, 666), (669, 668, 671, 670), (673, 672, 675, 674), (677, 676, 679, 678), (681, 680, 683, 682), (685, 684, 687, 686), (689, 688, 691, 690), (693, 692, 695, 694), (697, 696, 699, 698), (701, 700, 703, 702), (705, 704, 707, 706), (709, 708, 711, 710), (713, 712, 715, 714), (717, 716, 719, 718), (721, 720, 723, 722), (725, 724, 727, 726), (729, 728, 731, 730), (733, 732, 735, 734), (737, 736, 739, 738), (741, 740, 743, 742), (495, 494, 634, 635), (596, 599, 739, 736), (547, 546, 686, 687), (497, 496, 636, 637), (599, 598, 738, 739), (549, 548, 688, 689), (498, 497, 637, 638), (601, 600, 740, 741), (550, 549, 689, 690), (496, 499, 639, 636), (602, 601, 741, 742), (548, 551, 691, 688), (499, 498, 638, 639), (600, 603, 743, 740), (551, 550, 690, 691), (501, 500, 640, 641), (603, 602, 742, 743), (553, 552, 692, 693), (502, 501, 641, 642), (554, 553, 693, 694), (500, 503, 643, 640), (552, 555, 695, 692), (503, 502, 642, 643), (555, 554, 694, 695), (505, 504, 644, 645), (557, 556, 696, 697), (506, 505, 645, 646), (558, 557, 697, 698), (504, 507, 647, 644), (556, 559, 699, 696), (507, 506, 646, 647), (559, 558, 698, 699), (509, 508, 648, 649), (561, 560, 700, 701), (510, 509, 649, 650), (562, 561, 701, 702), (508, 511, 651, 648), (560, 563, 703, 700), (511, 510, 650, 651), (563, 562, 702, 703), (513, 512, 652, 653), (565, 564, 704, 705), (514, 513, 653, 654), (566, 565, 705, 706), (512, 515, 655, 652), (564, 567, 707, 704), (515, 514, 654, 655), (465, 464, 604, 605), (567, 566, 706, 707), (517, 516, 656, 657), (466, 465, 605, 606), (569, 568, 708, 709), (518, 517, 657, 658), (464, 467, 607, 604), (570, 569, 709, 710), (516, 519, 659, 656), (467, 466, 606, 607), (568, 571, 711, 708), (519, 518, 658, 659), (469, 468, 608, 609), (571, 570, 710, 711), (521, 520, 660, 661), (470, 469, 609, 610), (573, 572, 712, 713), (522, 521, 661, 662), (468, 471, 611, 608), (574, 573, 713, 714), (520, 523, 663, 660), (471, 470, 610, 611), (572, 575, 715, 712), (523, 522, 662, 663), (473, 472, 612, 613), (575, 574, 714, 715), (525, 524, 664, 665), (474, 473, 613, 614), (577, 576, 716, 717), (526, 525, 665, 666), (472, 475, 615, 612), (578, 577, 717, 718), (524, 527, 667, 664), (475, 474, 614, 615), (576, 579, 719, 716), (527, 526, 666, 667), (477, 476, 616, 617), (579, 578, 718, 719), (529, 528, 668, 669), (478, 477, 617, 618), (581, 580, 720, 721), (530, 529, 669, 670), (476, 479, 619, 616), (582, 581, 721, 722), (528, 531, 671, 668), (479, 478, 618, 619), (580, 583, 723, 720), (531, 530, 670, 671), (481, 480, 620, 621), (583, 582, 722, 723), (533, 532, 672, 673), (482, 481, 621, 622), (585, 584, 724, 725), (534, 533, 673, 674), (480, 483, 623, 620), (586, 585, 725, 726), (532, 535, 675, 672), (483, 482, 622, 623), (43, 133, 745, 744), (133, 137, 746, 745), (137, 53, 747, 746), (53, 43, 744, 747), (749, 748, 751, 750), (744, 745, 748, 749), (746, 747, 750, 751), (747, 744, 749, 750), (767, 760, 759, 758), (764, 753, 752, 766), (766, 752, 760, 767), (761, 762, 763, 756), (762, 766, 767, 763), (755, 754, 762, 761), (754, 764, 766, 762), (756, 763, 765, 757), (763, 767, 758, 765), (113, 197, 756, 757), (278, 111, 753, 764), (196, 112, 755, 761)])
me_cubo_001.polygons.foreach_set('material_index', [0, 1, 1, 1, 1, 1, 1, 1, 1, 0, 1, 1, 1, 1, 1, 1, 0, 1, 1, 1, 1, 1, 1, 1, 1, 1, 1, 1, 1, 1, 0, 1, 1, 1, 1, 1, 0, 0, 0, 0, 0, 0, 0, 0, 0, 0, 0, 0, 0, 0, 0, 0, 0, 0, 0, 0, 0, 0, 0, 0, 0, 0, 0, 0, 0, 0, 0, 0, 0, 0, 0, 0, 0, 0, 0, 0, 0, 0, 0, 0, 0, 0, 0, 0, 0, 0, 0, 0, 0, 0, 0, 0, 0, 0, 0, 0, 0, 0, 0, 0, 0, 0, 0, 0, 0, 0, 0, 0, 0, 0, 0, 0, 0, 0, 0, 0, 0, 0, 0, 0, 0, 0, 0, 0, 0, 0, 0, 0, 0, 0, 0, 0, 0, 0, 0, 0, 0, 0, 0, 0, 0, 0, 0, 0, 0, 0, 0, 0, 0, 0, 0, 0, 0, 0, 0, 0, 0, 0, 0, 0, 0, 0, 0, 0, 0, 0, 0, 0, 0, 0, 0, 0, 0, 0, 0, 0, 0, 0, 0, 0, 0, 0, 0, 0, 0, 0, 0, 0, 0, 0, 0, 0, 0, 0, 0, 0, 0, 0, 0, 0, 0, 0, 0, 0, 0, 0, 0, 0, 0, 0, 0, 0, 0, 0, 0, 0, 0, 0, 0, 0, 0, 0, 0, 0, 0, 0, 0, 0, 0, 0, 0, 0, 0, 0, 0, 0, 0, 0, 0, 0, 0, 0, 0, 0, 0, 0, 0, 0, 0, 0, 0, 0, 0, 0, 0, 0, 0, 0, 0, 0, 0, 0, 0, 0, 0, 0, 0, 0, 0, 0, 0, 0, 0, 0, 0, 0, 0, 0, 0, 0, 0, 0, 0, 0, 0, 0, 0, 0, 0, 0, 0, 0, 0, 0, 0, 0, 0, 0, 0, 0, 0, 0, 0, 0, 0, 0, 0, 0, 0, 0, 0, 0, 0, 0, 0, 0, 0, 0, 0, 0, 0, 0, 0, 0, 0, 0, 0, 0, 0, 0, 0, 0, 0, 0, 0, 0, 0, 0, 0, 0, 0, 0, 0, 0, 0, 0, 0, 0, 0, 0, 0, 0, 0, 0, 0, 0, 0, 0, 0, 0, 0, 0, 0, 0, 0, 0, 0, 0, 0, 0, 0, 0, 0, 0, 0, 0, 0, 0, 0, 0, 0, 0, 0, 0, 0, 0, 0, 0, 0, 0, 0, 0, 0, 0, 0, 0, 0, 0, 0, 0, 0, 0, 0, 0, 0, 0, 0, 0, 0, 0, 0, 0, 0, 0, 0, 0, 0, 0, 0, 0, 0, 0, 0, 0, 0, 0, 0, 0, 0, 0, 0, 0, 0, 0, 0, 0, 0, 0, 0, 0, 0, 0, 0, 0, 0, 0, 0, 0, 0, 0, 0, 0, 0, 0, 0, 0, 0, 0, 0, 0, 0, 0, 0, 0, 0, 0, 0, 0, 0, 0, 0, 0, 0, 0, 0, 0, 0, 0, 0, 0, 0, 0, 0, 0, 0, 0, 0, 0, 0, 0, 0, 0, 0, 0, 0, 0, 0, 0, 0, 0, 0, 0, 0, 0, 0, 0, 0, 0, 0, 0, 0, 0, 0, 0, 0, 0, 0, 0, 0, 0, 0, 0, 0, 0, 0, 0, 0, 0, 0, 0, 0, 0, 0, 0, 0, 0, 0, 0, 0, 0, 0, 0, 0, 0, 0, 0, 0, 0, 0, 0, 0, 0, 0, 0, 0, 0, 0, 0, 0, 0, 0, 0, 0, 0, 0, 0, 0, 0, 0, 0, 0, 0, 0, 0, 0, 0, 0, 0, 0, 0, 0, 0, 0, 0, 0, 0, 0, 0, 0, 0, 0, 0, 0, 0, 0, 0, 0, 0, 0, 0, 0, 0, 0, 0, 2, 2, 2, 2, 2, 2, 2, 2, 2, 2, 2, 2, 2, 2, 2, 2, 2, 2, 2, 2, 2, 2, 2, 2, 2, 2, 2, 2, 2, 2, 2, 2, 2, 2, 2, 0, 0, 0, 0, 0, 0, 0, 0, 0, 0, 0, 0, 0, 0, 0, 0, 0, 0, 0, 0, 0, 0, 0, 0, 0, 0, 0, 0, 0, 0, 0, 0, 0, 0, 0, 0, 0, 0, 0, 0, 0, 0, 0, 0, 0, 0, 0, 0, 0, 0, 0, 0, 0, 0, 0, 0, 0, 0, 0, 0, 0, 0, 0, 0, 0, 0, 0, 0, 0, 0, 0, 0, 0, 0, 0, 0, 0, 0, 0, 0, 0, 0, 0, 0, 0, 0, 0, 0, 0, 0, 0, 0, 0, 0, 0, 0, 0, 0, 0, 0, 0, 0, 0, 0, 0, 0, 0, 0, 0, 2, 0, 0, 0, 1, 1, 1, 1, 1, 1, 1, 1, 1, 0, 0, 0])
_uv = me_cubo_001.uv_layers.new(name='MapaUV')
_uv.uv.foreach_set('vector', [-0.4196, -1.337, -0.4196, -1.243, 0.1217, -1.243, 0.1217, -1.337, 0.5819, -0.2207, 0.5819, -0.1267, 0.6766, -0.1267, 0.6766, -0.2207, 0.6272, -0.2207, 0.6272, -0.1267, 0.08586, -0.1267, 0.08586, -0.2207, 0.6766, -0.2207, 0.6766, -0.1267, 0.5819, -0.1267, 0.5819, -0.2207, 0.5819, 0.6272, 0.6766, 0.6272, 0.6766, 0.08586, 0.5819, 0.08586, 0.6766, 0.6272, 0.5819, 0.6272, 0.5819, 0.08586, 0.6766, 0.08586, 0.6766, -0.3132, 0.6766, -0.2207, 0.5819, -0.2207, 0.5819, -0.3132, 0.6766, -0.3132, 0.6766, -0.2207, 0.775, -0.2207, 0.775, -0.3132, 0.5819, -0.3132, 0.5819, -0.2207, 0.6766, -0.2207, 0.6766, -0.3132, -0.4196, -1.429, -0.4196, -1.337, 0.1217, -1.337, 0.1217, -1.429, 0.6272, -0.3132, 0.6272, -0.2207, 0.08586, -0.2207, 0.08586, -0.3132, 0.6766, 0.6272, 0.6766, 0.08586, 0.775, 0.08586, 0.775, 0.6272, 0.6766, -0.3933, 0.6766, -0.4734, 0.775, -0.4734, 0.775, -0.3933, 0.6766, 0.08586, 0.6766, 0.6272, 0.775, 0.6272, 0.775, 0.08586, 0.6766, -0.2207, 0.6766, -0.3132, 0.775, -0.3132, 0.775, -0.2207, 0.775, 0.08586, 0.775, 0.6272, 0.8689, 0.6272, 0.8689, 0.08586, -0.4196, -1.509, -0.4196, -1.429, 0.1217, -1.429, 0.1217, -1.509, 0.5819, -0.3933, 0.5819, -0.3132, 0.6766, -0.3132, 0.6766, -0.3933, 0.6766, -0.3933, 0.6766, -0.3132, 0.775, -0.3132, 0.775, -0.3933, 0.6766, -0.3933, 0.6766, -0.3132, 0.5819, -0.3132, 0.5819, -0.3933, 0.6272, -0.3933, 0.6272, -0.3132, 0.08586, -0.3132, 0.08586, -0.3933, 0.775, 0.6272, 0.775, 0.08586, 0.8689, 0.08586, 0.8689, 0.6272, 0.775, -0.3933, 0.775, -0.4734, 0.8689, -0.4734, 0.8689, -0.3933, 0.775, -0.3933, 0.775, -0.3132, 0.8689, -0.3132, 0.8689, -0.3933, 0.775, -0.4734, 0.775, -0.3933, 0.8689, -0.3933, 0.8689, -0.4734, 0.775, -0.3132, 0.775, -0.3933, 0.8689, -0.3933, 0.8689, -0.3132, 0.8689, 0.6272, 0.8689, 0.08586, 0.9439, 0.08586, 0.9439, 0.6272, 0.6766, -0.4734, 0.6766, -0.3933, 0.5819, -0.3933, 0.5819, -0.4734, 0.6766, -0.4734, 0.6766, -0.3933, 0.775, -0.3933, 0.775, -0.4734, 0.5819, -0.4734, 0.5819, -0.3933, 0.6766, -0.3933, 0.6766, -0.4734, -0.4196, -1.589, -0.4196, -1.509, 0.1217, -1.509, 0.1217, -1.589, 0.6766, -0.3132, 0.6766, -0.3933, 0.775, -0.3933, 0.775, -0.3132, 0.6272, -0.4734, 0.6272, -0.3933, 0.08586, -0.3933, 0.08586, -0.4734, 0.8689, 0.08586, 0.8689, 0.6272, 0.9439, 0.6272, 0.9439, 0.08586, 0.8689, -0.3933, 0.8689, -0.4734, 0.9439, -0.4734, 0.9439, -0.3933, 0.8689, -0.4734, 0.8689, -0.3933, 0.9439, -0.3933, 0.9439, -0.4734, 0.8534, -1.584, 0.8534, -1.424, 1.551, -1.424, 1.551, -1.584, 0.8057, -1.584, 0.8057, -1.424, 1.503, -1.424, 1.503, -1.584, 0.1562, -1.584, 0.1562, -1.424, -0.5411, -1.424, -0.5411, -1.584, 0.1085, -1.584, 0.1085, -1.424, -0.5887, -1.424, -0.5887, -1.584, 0.8057, 0.1562, 1.503, 0.1562, 1.503, -0.5411, 0.8057, -0.5411, 1.304, -0.4856, 0.9309, -0.4856, 0.9309, -0.4856, 1.304, -0.4856, -0.5332, 0.8349, -0.5332, 1.495, -0.5887, 1.551, -0.5887, 0.8534, 0.7872, 1.495, 1.447, 1.495, 1.503, 1.551, 0.8057, 1.551, 1.447, 0.1747, 1.447, -0.4856, 1.503, -0.5411, 1.503, 0.1562, 0.127, -0.4856, -0.5332, -0.4856, -0.5887, -0.5411, 0.1085, -0.5411, -0.5332, 0.8349, -0.5332, 1.495, -0.5847, 1.547, -0.5847, 0.852, 0.2707, -0.4856, 0.6435, -0.4856, 0.6435, -0.4856, 0.2707, -0.4856, -0.5332, 0.6912, -0.5332, 0.6912, -0.5332, 0.6912, -0.5332, 0.6912, 1.304, -0.4856, 1.304, -0.4856, 1.304, -0.4856, 1.304, -0.4856, -0.5332, 0.1747, -0.5332, -0.4856, -0.6195, -0.5718, -0.6195, 0.1459, 1.447, 0.1747, 1.447, -0.4856, 1.499, -0.537, 1.499, 0.1575, 0.127, 1.495, -0.5332, 1.495, -0.5847, 1.547, 0.1098, 1.547, 0.7872, -0.4856, 1.447, -0.4856, 1.499, -0.537, 0.8044, -0.537, 0.8044, -0.2931, 1.499, -0.2931, 1.499, -0.1653, 0.8044, -0.1653, 0.1098, -0.2931, -0.5847, -0.2931, -0.5847, -0.1653, 0.1098, -0.1653, 0.852, -0.2931, 1.547, -0.2931, 1.547, -0.1653, 0.852, -0.1653, 0.1575, -0.2931, -0.537, -0.2931, -0.537, -0.1653, 0.1575, -0.1653, 1.447, 0.8349, 1.447, 1.495, 1.499, 1.547, 1.499, 0.852, 0.127, -0.4856, -0.5332, -0.4856, -0.5847, -0.537, 0.1098, -0.537, -0.5332, 0.1747, -0.5332, -0.4856, -0.5847, -0.537, -0.5847, 0.1575, 0.7872, 1.495, 1.447, 1.495, 1.499, 1.547, 0.8044, 1.547, 0.2707, 1.495, 0.6435, 1.495, 0.6435, 1.495, 0.2707, 1.495, 1.447, 0.8349, 1.447, 1.495, 1.534, 1.581, 1.534, 0.8636, -0.5332, 0.8349, -0.5332, 1.495, -0.6195, 1.581, -0.6195, 0.8636, 1.447, 0.1747, 1.447, -0.4856, 1.534, -0.5718, 1.534, 0.1459, 0.8636, -0.1756, 1.581, -0.1756, 1.581, 0.002538, 0.8636, 0.002538, 0.1459, -0.1756, -0.5718, -0.1756, -0.5718, 0.002538, 0.1459, 0.002538, 0.8159, -0.1756, 1.534, -0.1756, 1.534, 0.002538, 0.8159, 0.002538, 0.09824, -0.1756, -0.6195, -0.1756, -0.6195, 0.002538, 0.09824, 0.002538, 0.127, -0.4856, -0.5332, -0.4856, -0.6195, -0.5718, 0.09824, -0.5718, 0.7872, 1.495, 1.447, 1.495, 1.534, 1.581, 0.8159, 1.581, 0.7872, -0.4856, 1.447, -0.4856, 1.534, -0.5718, 0.8159, -0.5718, 0.127, 1.495, -0.5332, 1.495, -0.6195, 1.581, 0.09824, 1.581, 0.7872, 1.495, 1.447, 1.495, 1.487, 1.535, 0.8005, 1.535, -0.5332, 0.6912, -0.5332, 0.3183, -0.5332, 0.3183, -0.5332, 0.6912, 0.9309, -0.4856, 0.9309, -0.4856, 0.9309, -0.4856, 0.9309, -0.4856, 0.2707, 1.495, 0.2707, 1.495, 0.2707, 1.495, 0.2707, 1.495, -0.5332, 0.1747, -0.5332, -0.4856, -0.6302, -0.5825, -0.6302, 0.1423, -0.5332, 0.1747, -0.5332, -0.4856, -0.5731, -0.5255, -0.5731, 0.1614, 0.127, -0.4856, -0.5332, -0.4856, -0.5731, -0.5255, 0.1137, -0.5255, 1.447, 0.8349, 1.447, 1.495, 1.487, 1.535, 1.487, 0.8482, 0.8482, 0.9192, 1.535, 0.9192, 1.535, 1.036, 0.8482, 1.036, 0.1614, 0.9192, -0.5255, 0.9192, -0.5255, 1.036, 0.1614, 1.036, 0.8005, 0.9192, 1.487, 0.9192, 1.487, 1.036, 0.8005, 1.036, 0.1137, 0.9192, -0.5731, 0.9192, -0.5731, 1.036, 0.1137, 1.036, 0.7872, -0.4856, 1.447, -0.4856, 1.487, -0.5255, 0.8005, -0.5255, 0.127, 1.495, -0.5332, 1.495, -0.5731, 1.535, 0.1137, 1.535, 1.447, 0.1747, 1.447, -0.4856, 1.487, -0.5255, 1.487, 0.1614, -0.5332, 0.8349, -0.5332, 1.495, -0.5731, 1.535, -0.5731, 0.8482, 1.447, 0.6912, 1.447, 0.3183, 1.447, 0.3183, 1.447, 0.6912, 1.447, 0.8349, 1.447, 1.495, 1.544, 1.592, 1.544, 0.8672, -0.5332, 0.8349, -0.5332, 1.495, -0.6302, 1.592, -0.6302, 0.8672, 1.447, 0.1747, 1.447, -0.4856, 1.544, -0.5825, 1.544, 0.1423, 0.8672, 1.025, 1.592, 1.025, 1.592, 1.21, 0.8672, 1.21, 0.1423, 1.025, -0.5825, 1.025, -0.5825, 1.21, 0.1423, 1.21, 0.8195, 1.025, 1.544, 1.025, 1.544, 1.21, 0.8195, 1.21, 0.09467, 1.025, -0.6302, 1.025, -0.6302, 1.21, 0.09467, 1.21, 0.127, -0.4856, -0.5332, -0.4856, -0.6302, -0.5825, 0.09467, -0.5825, 0.7872, 1.495, 1.447, 1.495, 1.544, 1.592, 0.8195, 1.592, 0.7872, -0.4856, 1.447, -0.4856, 1.544, -0.5825, 0.8195, -0.5825, 0.127, 1.495, -0.5332, 1.495, -0.6302, 1.592, 0.09467, 1.592, 0.7872, 1.495, 1.447, 1.495, 1.534, 1.582, 0.816, 1.582, 0.9309, -0.4856, 1.304, -0.4856, 1.304, -0.4856, 0.9309, -0.4856, 0.6435, 1.495, 0.6435, 1.495, 0.6435, 1.495, 0.6435, 1.495, 1.447, 0.6912, 1.447, 0.6912, 1.447, 0.6912, 1.447, 0.6912, 0.8349, 2.531, 0.1747, 2.531, 0.1747, 2.404, 0.8349, 2.404, -0.5332, 0.1747, -0.5332, -0.4856, -0.6197, -0.572, -0.6197, 0.1458, 0.127, -0.4856, -0.5332, -0.4856, -0.6197, -0.572, 0.09817, -0.572, 1.447, 0.8349, 1.447, 1.495, 1.534, 1.582, 1.534, 0.8637, 0.8637, 2.358, 1.582, 2.358, 1.582, 2.538, 0.8637, 2.538, 0.1458, 2.358, -0.572, 2.358, -0.572, 2.538, 0.1458, 2.538, 0.816, 2.358, 1.534, 2.358, 1.534, 2.538, 0.816, 2.538, 0.09817, 2.358, -0.6197, 2.358, -0.6197, 2.538, 0.09817, 2.538, 0.7872, -0.4856, 1.447, -0.4856, 1.534, -0.572, 0.816, -0.572, 0.127, 1.495, -0.5332, 1.495, -0.6197, 1.582, 0.09817, 1.582, 1.447, 0.1747, 1.447, -0.4856, 1.534, -0.572, 1.534, 0.1458, -0.5332, 0.8349, -0.5332, 1.495, -0.6197, 1.582, -0.6197, 0.8637, -0.5332, -0.4856, -0.5332, 0.1747, -0.6197, 0.1458, -0.6197, -0.572, -0.5332, 0.1747, -0.5332, 0.8349, -0.6197, 0.8637, -0.6197, 0.1458, 1.447, 1.495, 1.447, 0.8349, 1.534, 0.8637, 1.534, 1.582, 1.447, 0.8349, 1.447, 0.1747, 1.534, 0.1458, 1.534, 0.8637, 1.582, 2.358, 0.8637, 2.358, 0.8637, 2.538, 1.582, 2.538, 0.8637, 2.358, 0.1458, 2.358, 0.1458, 2.538, 0.8637, 2.538, -0.572, 2.358, 0.1458, 2.358, 0.1458, 2.538, -0.572, 2.538, 0.1458, 2.358, 0.8637, 2.358, 0.8637, 2.538, 0.1458, 2.538, 1.447, -0.4856, 1.447, 0.1747, 1.534, 0.1458, 1.534, -0.572, 1.447, 0.1747, 1.447, 0.8349, 1.534, 0.8637, 1.534, 0.1458, -0.5332, 1.495, -0.5332, 0.8349, -0.6197, 0.8637, -0.6197, 1.582, -0.5332, 0.8349, -0.5332, 0.1747, -0.6197, 0.1458, -0.6197, 0.8637, 0.127, 2.531, 0.7872, 2.531, 0.7872, 2.404, 0.127, 2.404, 1.447, 2.531, 0.7872, 2.531, 0.7872, 2.404, 1.447, 2.404, 1.304, -0.4856, 0.9309, -0.4856, 0.9309, -0.4856, 1.304, -0.4856, 0.6435, 1.495, 0.2707, 1.495, 0.2707, 1.495, 0.6435, 1.495, 1.592, 1.025, 0.8672, 1.025, 0.8672, 1.21, 1.592, 1.21, 0.8672, 1.025, 0.1423, 1.025, 0.1423, 1.21, 0.8672, 1.21, -0.5825, 1.025, 0.1423, 1.025, 0.1423, 1.21, -0.5825, 1.21, 0.1423, 1.025, 0.8672, 1.025, 0.8672, 1.21, 0.1423, 1.21, 1.447, 1.495, 1.447, 0.8349, 1.544, 0.8672, 1.544, 1.592, 1.447, 0.8349, 1.447, 0.1747, 1.544, 0.1423, 1.544, 0.8672, -0.5332, -0.4856, -0.5332, 0.1747, -0.6302, 0.1423, -0.6302, -0.5825, -0.5332, 0.1747, -0.5332, 0.8349, -0.6302, 0.8672, -0.6302, 0.1423, 1.447, -0.4856, 1.447, 0.1747, 1.544, 0.1423, 1.544, -0.5825, 1.447, 0.1747, 1.447, 0.8349, 1.544, 0.8672, 1.544, 0.1423, 1.447, 0.3183, 1.447, 0.3183, 1.447, 0.3183, 1.447, 0.3183, 1.304, -0.4856, 1.304, -0.4856, 1.304, -0.4856, 1.304, -0.4856, -0.5332, -0.4856, -0.5332, 0.1747, -0.5731, 0.1614, -0.5731, -0.5255, -0.5332, 0.1747, -0.5332, 0.8349, -0.5731, 0.8482, -0.5731, 0.1614, 1.447, 1.495, 1.447, 0.8349, 1.487, 0.8482, 1.487, 1.535, 1.447, 0.8349, 1.447, 0.1747, 1.487, 0.1614, 1.487, 0.8482, 1.535, 0.9192, 0.8482, 0.9192, 0.8482, 1.036, 1.535, 1.036, 0.8482, 0.9192, 0.1614, 0.9192, 0.1614, 1.036, 0.8482, 1.036, -0.5255, 0.9192, 0.1614, 0.9192, 0.1614, 1.036, -0.5255, 1.036, 0.1614, 0.9192, 0.8482, 0.9192, 0.8482, 1.036, 0.1614, 1.036, 1.447, -0.4856, 1.447, 0.1747, 1.487, 0.1614, 1.487, -0.5255, 1.447, 0.1747, 1.447, 0.8349, 1.487, 0.8482, 1.487, 0.1614, -0.5332, 1.495, -0.5332, 0.8349, -0.5731, 0.8482, -0.5731, 1.535, -0.5332, 0.8349, -0.5332, 0.1747, -0.5731, 0.1614, -0.5731, 0.8482, -0.5332, 1.495, -0.5332, 0.8349, -0.6302, 0.8672, -0.6302, 1.592, -0.5332, 0.8349, -0.5332, 0.1747, -0.6302, 0.1423, -0.6302, 0.8672, 1.447, 0.3183, 1.447, 0.6912, 1.447, 0.6912, 1.447, 0.3183, 0.9309, -0.4856, 0.9309, -0.4856, 0.9309, -0.4856, 0.9309, -0.4856, 1.581, -0.1756, 0.8636, -0.1756, 0.8636, 0.002538, 1.581, 0.002538, 0.8636, -0.1756, 0.1459, -0.1756, 0.1459, 0.002538, 0.8636, 0.002538, -0.5718, -0.1756, 0.1459, -0.1756, 0.1459, 0.002538, -0.5718, 0.002538, 0.1459, -0.1756, 0.8636, -0.1756, 0.8636, 0.002538, 0.1459, 0.002538, 1.447, 1.495, 1.447, 0.8349, 1.534, 0.8636, 1.534, 1.581, 1.447, 0.8349, 1.447, 0.1747, 1.534, 0.1459, 1.534, 0.8636, -0.5332, -0.4856, -0.5332, 0.1747, -0.6195, 0.1459, -0.6195, -0.5718, -0.5332, 0.1747, -0.5332, 0.8349, -0.6195, 0.8636, -0.6195, 0.1459, 1.447, -0.4856, 1.447, 0.1747, 1.534, 0.1459, 1.534, -0.5718, 1.447, 0.1747, 1.447, 0.8349, 1.534, 0.8636, 1.534, 0.1459, -0.01671, -0.4856, -0.3896, -0.4856, -0.3896, -0.4856, -0.01671, -0.4856, 0.9309, -0.4856, 1.304, -0.4856, 1.304, -0.4856, 0.9309, -0.4856, -0.5332, 1.495, -0.5332, 0.8349, -0.5847, 0.852, -0.5847, 1.547, -0.5332, 0.8349, -0.5332, 0.1747, -0.5847, 0.1575, -0.5847, 0.852, 1.447, -0.4856, 1.447, 0.1747, 1.499, 0.1575, 1.499, -0.537, 1.447, 0.1747, 1.447, 0.8349, 1.499, 0.852, 1.499, 0.1575, 1.547, -0.2931, 0.852, -0.2931, 0.852, -0.1653, 1.547, -0.1653, 0.852, -0.2931, 0.1575, -0.2931, 0.1575, -0.1653, 0.852, -0.1653, -0.537, -0.2931, 0.1575, -0.2931, 0.1575, -0.1653, -0.537, -0.1653, 0.1575, -0.2931, 0.852, -0.2931, 0.852, -0.1653, 0.1575, -0.1653, 1.447, 1.495, 1.447, 0.8349, 1.499, 0.852, 1.499, 1.547, 1.447, 0.8349, 1.447, 0.1747, 1.499, 0.1575, 1.499, 0.852, -0.5332, 1.495, -0.5332, 0.8349, -0.6195, 0.8636, -0.6195, 1.581, -0.5332, 0.8349, -0.5332, 0.1747, -0.6195, 0.1459, -0.6195, 0.8636, -0.01671, -0.4856, -0.01671, -0.4856, -0.01671, -0.4856, -0.01671, -0.4856, -0.5332, 0.9786, -0.5332, 1.351, -0.5332, 1.351, -0.5332, 0.9786, 1.447, -1.42, 1.447, -0.2943, 1.388, -0.2943, 1.388, -1.42, -0.3896, -0.4856, -0.3896, -0.4856, -0.3896, -0.4856, -0.3896, -0.4856, -0.5332, -0.4856, -0.5332, 0.1747, -0.5847, 0.1575, -0.5847, -0.537, -0.5332, 0.1747, -0.5332, 0.8349, -0.5847, 0.852, -0.5847, 0.1575, 1.447, 1.495, 1.447, 0.8349, 1.503, 0.8534, 1.503, 1.551, 1.447, 0.8349, 1.447, 0.1747, 1.503, 0.1562, 1.503, 0.8534, -0.5332, -0.4856, -0.5332, 0.1747, -0.5887, 0.1562, -0.5887, -0.5411, -0.5332, 0.1747, -0.5332, 0.8349, -0.5887, 0.8534, -0.5887, 0.1562, 0.8057, 1.551, 1.503, 1.551, 1.503, 0.8534, 0.8057, 0.8534, 0.8057, 0.8534, 1.503, 0.8534, 1.503, 0.1562, 0.8057, 0.1562, 1.551, -1.584, 1.551, -1.424, 0.8534, -1.424, 0.8534, -1.584, 0.8534, -1.584, 0.8534, -1.424, 0.1562, -1.424, 0.1562, -1.584, -0.5411, -1.584, -0.5411, -1.424, 0.1562, -1.424, 0.1562, -1.584, 0.1562, -1.584, 0.1562, -1.424, 0.8534, -1.424, 0.8534, -1.584, -0.5887, 0.8534, 0.1085, 0.8534, 0.1085, 0.1562, -0.5887, 0.1562, 0.1085, 0.8534, 0.8057, 0.8534, 0.8057, 0.1562, 0.1085, 0.1562, -0.5887, 1.551, 0.1085, 1.551, 0.1085, 0.8534, -0.5887, 0.8534, 0.1085, 1.551, 0.8057, 1.551, 0.8057, 0.8534, 0.1085, 0.8534, 0.1747, 2.531, -0.4856, 2.531, -0.4856, 2.404, 0.1747, 2.404, 0.7872, 2.531, 1.447, 2.531, 1.447, 2.404, 0.7872, 2.404, 0.1747, 2.531, 0.8349, 2.531, 0.8349, 2.404, 0.1747, 2.404, 1.495, 2.531, 0.8349, 2.531, 0.8349, 2.404, 1.495, 2.404, 1.447, 1.495, 0.7872, 1.495, 0.816, 1.582, 1.534, 1.582, 0.7872, 1.495, 0.127, 1.495, 0.09817, 1.582, 0.816, 1.582, -0.5332, -0.4856, 0.127, -0.4856, 0.09817, -0.572, -0.6197, -0.572, 0.127, -0.4856, 0.7872, -0.4856, 0.816, -0.572, 0.09817, -0.572, 1.534, 2.358, 0.816, 2.358, 0.816, 2.538, 1.534, 2.538, 0.816, 2.358, 0.09817, 2.358, 0.09817, 2.538, 0.816, 2.538, -0.6197, 2.358, 0.09817, 2.358, 0.09817, 2.538, -0.6197, 2.538, 0.09817, 2.358, 0.816, 2.358, 0.816, 2.538, 0.09817, 2.538, 1.447, -0.4856, 0.7872, -0.4856, 0.816, -0.572, 1.534, -0.572, 0.7872, -0.4856, 0.127, -0.4856, 0.09817, -0.572, 0.816, -0.572, 0.7872, 2.531, 0.127, 2.531, 0.127, 2.404, 0.7872, 2.404, -0.5332, 2.531, 0.127, 2.531, 0.127, 2.404, -0.5332, 2.404, -0.5332, 0.9786, -0.5332, 0.9786, -0.5332, 0.9786, -0.5332, 0.9786, -0.3896, -0.4856, -0.01671, -0.4856, -0.01671, -0.4856, -0.3896, -0.4856, -0.5332, 1.351, -0.5332, 1.351, -0.5332, 1.351, -0.5332, 1.351, 0.9309, 1.495, 1.304, 1.495, 1.304, 1.495, 0.9309, 1.495, -0.5332, 1.495, 0.127, 1.495, 0.09817, 1.582, -0.6197, 1.582, 0.127, 1.495, 0.7872, 1.495, 0.816, 1.582, 0.09817, 1.582, 1.447, 1.495, 0.7872, 1.495, 0.8195, 1.592, 1.544, 1.592, 0.7872, 1.495, 0.127, 1.495, 0.09467, 1.592, 0.8195, 1.592, -0.5332, -0.4856, 0.127, -0.4856, 0.09467, -0.5825, -0.6302, -0.5825, 0.127, -0.4856, 0.7872, -0.4856, 0.8195, -0.5825, 0.09467, -0.5825, -0.5332, 1.495, 0.127, 1.495, 0.09467, 1.592, -0.6302, 1.592, 0.127, 1.495, 0.7872, 1.495, 0.8195, 1.592, 0.09467, 1.592, 1.447, -0.4856, 0.7872, -0.4856, 0.8195, -0.5825, 1.544, -0.5825, 0.7872, -0.4856, 0.127, -0.4856, 0.09467, -0.5825, 0.8195, -0.5825, 1.544, 1.025, 0.8195, 1.025, 0.8195, 1.21, 1.544, 1.21, 0.8195, 1.025, 0.09467, 1.025, 0.09467, 1.21, 0.8195, 1.21, -0.6302, 1.025, 0.09467, 1.025, 0.09467, 1.21, -0.6302, 1.21, 0.09467, 1.025, 0.8195, 1.025, 0.8195, 1.21, 0.09467, 1.21, 1.447, 1.495, 0.7872, 1.495, 0.8005, 1.535, 1.487, 1.535, 0.7872, 1.495, 0.127, 1.495, 0.1137, 1.535, 0.8005, 1.535, -0.5332, -0.4856, 0.127, -0.4856, 0.1137, -0.5255, -0.5731, -0.5255, 0.127, -0.4856, 0.7872, -0.4856, 0.8005, -0.5255, 0.1137, -0.5255, 1.487, 0.9192, 0.8005, 0.9192, 0.8005, 1.036, 1.487, 1.036, 0.8005, 0.9192, 0.1137, 0.9192, 0.1137, 1.036, 0.8005, 1.036, -0.5731, 0.9192, 0.1137, 0.9192, 0.1137, 1.036, -0.5731, 1.036, 0.1137, 0.9192, 0.8005, 0.9192, 0.8005, 1.036, 0.1137, 1.036, 1.447, -0.4856, 0.7872, -0.4856, 0.8005, -0.5255, 1.487, -0.5255, 0.7872, -0.4856, 0.127, -0.4856, 0.1137, -0.5255, 0.8005, -0.5255, -0.5332, 1.351, -0.5332, 0.9786, -0.5332, 0.9786, -0.5332, 1.351, 0.9309, 1.495, 0.9309, 1.495, 0.9309, 1.495, 0.9309, 1.495, 1.447, 0.03096, 1.447, -0.3419, 1.447, -0.3419, 1.447, 0.03096, 1.304, 1.495, 1.304, 1.495, 1.304, 1.495, 1.304, 1.495, -0.5332, 1.495, 0.127, 1.495, 0.1137, 1.535, -0.5731, 1.535, 0.127, 1.495, 0.7872, 1.495, 0.8005, 1.535, 0.1137, 1.535, 1.447, 1.495, 0.7872, 1.495, 0.8159, 1.581, 1.534, 1.581, 0.7872, 1.495, 0.127, 1.495, 0.09824, 1.581, 0.8159, 1.581, -0.5332, -0.4856, 0.127, -0.4856, 0.09824, -0.5718, -0.6195, -0.5718, 0.127, -0.4856, 0.7872, -0.4856, 0.8159, -0.5718, 0.09824, -0.5718, -0.5332, 1.495, 0.127, 1.495, 0.09824, 1.581, -0.6195, 1.581, 0.127, 1.495, 0.7872, 1.495, 0.8159, 1.581, 0.09824, 1.581, 1.447, -0.4856, 0.7872, -0.4856, 0.8159, -0.5718, 1.534, -0.5718, 0.7872, -0.4856, 0.127, -0.4856, 0.09824, -0.5718, 0.8159, -0.5718, 1.534, -0.1756, 0.8159, -0.1756, 0.8159, 0.002538, 1.534, 0.002538, 0.8159, -0.1756, 0.09824, -0.1756, 0.09824, 0.002538, 0.8159, 0.002538, -0.6195, -0.1756, 0.09824, -0.1756, 0.09824, 0.002538, -0.6195, 0.002538, 0.09824, -0.1756, 0.8159, -0.1756, 0.8159, 0.002538, 0.09824, 0.002538, -0.5332, 1.495, 0.127, 1.495, 0.1098, 1.547, -0.5847, 1.547, 0.127, 1.495, 0.7872, 1.495, 0.8044, 1.547, 0.1098, 1.547, 1.447, -0.4856, 0.7872, -0.4856, 0.8044, -0.537, 1.499, -0.537, 0.7872, -0.4856, 0.127, -0.4856, 0.1098, -0.537, 0.8044, -0.537, 1.499, -0.2931, 0.8044, -0.2931, 0.8044, -0.1653, 1.499, -0.1653, 0.8044, -0.2931, 0.1098, -0.2931, 0.1098, -0.1653, 0.8044, -0.1653, -0.5847, -0.2931, 0.1098, -0.2931, 0.1098, -0.1653, -0.5847, -0.1653, 0.1098, -0.2931, 0.8044, -0.2931, 0.8044, -0.1653, 0.1098, -0.1653, -0.5332, -0.4856, 0.127, -0.4856, 0.1098, -0.537, -0.5847, -0.537, 0.127, -0.4856, 0.7872, -0.4856, 0.8044, -0.537, 0.1098, -0.537, 1.447, 1.495, 0.7872, 1.495, 0.8044, 1.547, 1.499, 1.547, 0.7872, 1.495, 0.127, 1.495, 0.1098, 1.547, 0.8044, 1.547, 1.447, 0.03096, 1.447, 0.03096, 1.447, 0.03096, 1.447, 0.03096, -0.5332, -0.3419, -0.5332, 0.03096, -0.5332, 0.03096, -0.5332, -0.3419, 1.447, -0.4856, 0.7872, -0.4856, 0.8057, -0.5411, 1.503, -0.5411, 0.7872, -0.4856, 0.127, -0.4856, 0.1085, -0.5411, 0.8057, -0.5411, -0.5332, 1.495, 0.127, 1.495, 0.1085, 1.551, -0.5887, 1.551, 0.127, 1.495, 0.7872, 1.495, 0.8057, 1.551, 0.1085, 1.551, 1.304, 1.495, 0.9309, 1.495, 0.9309, 1.495, 1.304, 1.495, 1.447, -0.3419, 1.447, -0.3419, 1.447, -0.3419, 1.447, -0.3419, -0.5887, 0.1562, 0.1085, 0.1562, 0.1085, -0.5411, -0.5887, -0.5411, 0.1085, 0.1562, 0.8057, 0.1562, 0.8057, -0.5411, 0.1085, -0.5411, 1.503, -1.584, 1.503, -1.424, 0.8057, -1.424, 0.8057, -1.584, 0.8057, -1.584, 0.8057, -1.424, 0.1085, -1.424, 0.1085, -1.584, -0.5887, -1.584, -0.5887, -1.424, 0.1085, -1.424, 0.1085, -1.584, 0.1085, -1.584, 0.1085, -1.424, 0.8057, -1.424, 0.8057, -1.584, 1.447, 0.1747, 1.447, -0.4856, 1.447, -0.4856, 1.447, 0.1747, 1.447, -0.4856, 1.447, 0.1747, 1.447, 0.1747, 1.447, -0.4856, 1.447, -0.4856, 1.447, -0.4856, 1.447, -0.4856, 1.447, -0.4856, 1.447, 0.1747, 1.447, 0.1747, 1.447, 0.1747, 1.447, 0.1747, 1.447, 0.1747, 1.447, -0.4856, 1.447, -0.4856, 1.447, 0.1747, 1.447, -0.4856, 1.447, 0.1747, 1.447, 0.1747, 1.447, -0.4856, 1.447, -0.4856, 1.447, -0.4856, 1.447, -0.4856, 1.447, -0.4856, 1.447, 1.495, 1.447, 1.495, 1.447, 1.495, 1.447, 1.495, 1.447, 1.495, 1.447, 1.495, 1.447, 1.495, 1.447, 1.495, 1.447, 0.1747, 1.447, -0.4856, 1.447, -0.4856, 1.447, 0.1747, 1.447, -0.4856, 1.447, 0.1747, 1.447, 0.1747, 1.447, -0.4856, 1.447, 1.495, 1.447, 1.495, 1.447, 1.495, 1.447, 1.495, 1.447, -0.4856, 1.447, -0.4856, 1.447, -0.4856, 1.447, -0.4856, 1.447, 1.495, 1.447, 0.8349, 1.447, 0.8349, 1.447, 1.495, 1.447, 0.8349, 1.447, 0.1747, 1.447, 0.1747, 1.447, 0.8349, 1.447, 0.8349, 1.447, 1.495, 1.447, 1.495, 1.447, 0.8349, 1.447, 0.1747, 1.447, 0.8349, 1.447, 0.8349, 1.447, 0.1747, 1.447, 1.495, 1.447, 0.8349, 1.447, 0.8349, 1.447, 1.495, 1.447, 0.8349, 1.447, 0.1747, 1.447, 0.1747, 1.447, 0.8349, 1.447, 0.8349, 1.447, 1.495, 1.447, 1.495, 1.447, 0.8349, 1.447, 0.1747, 1.447, 0.8349, 1.447, 0.8349, 1.447, 0.1747, 1.447, 1.495, 1.447, 0.8349, 1.447, 0.8349, 1.447, 1.495, 1.447, 0.8349, 1.447, 0.1747, 1.447, 0.1747, 1.447, 0.8349, 1.447, 0.8349, 1.447, 1.495, 1.447, 1.495, 1.447, 0.8349, 1.447, 0.1747, 1.447, 0.8349, 1.447, 0.8349, 1.447, 0.1747, 1.447, 0.1747, 1.447, 0.1747, 1.447, 0.1747, 1.447, 0.1747, 1.447, 0.1747, 1.447, -0.4856, 1.447, -0.4856, 1.447, 0.1747, 1.447, -0.4856, 1.447, 0.1747, 1.447, 0.1747, 1.447, -0.4856, 1.447, -0.4856, 1.447, -0.4856, 1.447, -0.4856, 1.447, -0.4856, 1.447, 0.1747, 1.447, 0.1747, 1.447, 0.1747, 1.447, 0.1747, 0.7872, -1.424, 1.447, -1.424, 1.304, -1.416, 0.9309, -1.416, 1.447, -1.424, 1.447, -0.29, 1.304, -0.2979, 1.304, -1.416, 1.447, -0.29, 0.7872, -0.29, 0.9309, -0.2979, 1.304, -0.2979, 0.7872, -0.29, 0.7872, -1.424, 0.9309, -1.416, 0.9309, -0.2979, 0.127, -1.424, -0.5332, -1.424, -0.3896, -1.416, -0.01671, -1.416, -0.5332, -1.424, -0.5332, -0.29, -0.3896, -0.2979, -0.3896, -1.416, -0.5332, -0.29, 0.127, -0.29, -0.01671, -0.2979, -0.3896, -0.2979, 0.127, -0.29, 0.127, -1.424, -0.01671, -1.416, -0.01671, -0.2979, 0.8349, -1.424, 1.495, -1.424, 1.351, -1.416, 0.9786, -1.416, 1.495, -1.424, 1.495, -0.29, 1.351, -0.2979, 1.351, -1.416, 1.495, -0.29, 0.8349, -0.29, 0.9786, -0.2979, 1.351, -0.2979, 0.8349, -0.29, 0.8349, -1.424, 0.9786, -1.416, 0.9786, -0.2979, 0.1747, -1.424, -0.4856, -1.424, -0.3419, -1.416, 0.03096, -1.416, -0.4856, -1.424, -0.4856, -0.29, -0.3419, -0.2979, -0.3419, -1.416, -0.4856, -0.29, 0.1747, -0.29, 0.03096, -0.2979, -0.3419, -0.2979, 0.1747, -0.29, 0.1747, -1.424, 0.03096, -1.416, 0.03096, -0.2979, 0.8349, -0.004596, 1.495, -0.004596, 1.351, 0.003383, 0.9786, 0.003383, 1.495, -0.004596, 1.495, 0.9215, 1.351, 0.9135, 1.351, 0.003383, 1.495, 0.9215, 0.8349, 0.9215, 0.9786, 0.9135, 1.351, 0.9135, 0.8349, 0.9215, 0.8349, -0.004596, 0.9786, 0.003383, 0.9786, 0.9135, 0.1747, -0.004596, -0.4856, -0.004596, -0.3419, 0.003383, 0.03096, 0.003383, -0.4856, -0.004596, -0.4856, 0.9215, -0.3419, 0.9135, -0.3419, 0.003383, -0.4856, 0.9215, 0.1747, 0.9215, 0.03096, 0.9135, -0.3419, 0.9135, 0.1747, 0.9215, 0.1747, -0.004596, 0.03096, 0.003383, 0.03096, 0.9135, 0.7872, -0.004596, 1.447, -0.004596, 1.304, 0.003383, 0.9309, 0.003383, 1.447, -0.004596, 1.447, 0.9215, 1.304, 0.9135, 1.304, 0.003383, 1.447, 0.9215, 0.7872, 0.9215, 0.9309, 0.9135, 1.304, 0.9135, 0.7872, 0.9215, 0.7872, -0.004596, 0.9309, 0.003383, 0.9309, 0.9135, 0.127, -0.004596, -0.5332, -0.004596, -0.3896, 0.003383, -0.01671, 0.003383, -0.5332, -0.004596, -0.5332, 0.9215, -0.3896, 0.9135, -0.3896, 0.003383, -0.5332, 0.9215, 0.127, 0.9215, -0.01671, 0.9135, -0.3896, 0.9135, 0.127, 0.9215, 0.127, -0.004596, -0.01671, 0.003383, -0.01671, 0.9135, 0.8349, 1.202, 1.495, 1.202, 1.351, 1.21, 0.9786, 1.21, 1.495, 1.202, 1.495, 2.366, 1.351, 2.358, 1.351, 1.21, 1.495, 2.366, 0.8349, 2.366, 0.9786, 2.358, 1.351, 2.358, 0.8349, 2.366, 0.8349, 1.202, 0.9786, 1.21, 0.9786, 2.358, 0.1747, 1.202, -0.4856, 1.202, -0.3419, 1.21, 0.03096, 1.21, -0.4856, 1.202, -0.4856, 2.366, -0.3419, 2.358, -0.3419, 1.21, -0.4856, 2.366, 0.1747, 2.366, 0.03096, 2.358, -0.3419, 2.358, 0.1747, 2.366, 0.1747, 1.202, 0.03096, 1.21, 0.03096, 2.358, 0.7872, 1.202, 1.447, 1.202, 1.304, 1.21, 0.9309, 1.21, 1.447, 1.202, 1.447, 2.366, 1.304, 2.358, 1.304, 1.21, 1.447, 2.366, 0.7872, 2.366, 0.9309, 2.358, 1.304, 2.358, 0.7872, 2.366, 0.7872, 1.202, 0.9309, 1.21, 0.9309, 2.358, 0.127, 1.202, -0.5332, 1.202, -0.3896, 1.21, -0.01671, 1.21, -0.5332, 1.202, -0.5332, 2.366, -0.3896, 2.358, -0.3896, 1.21, -0.5332, 2.366, 0.127, 2.366, -0.01671, 2.358, -0.3896, 2.358, 0.127, 2.366, 0.127, 1.202, -0.01671, 1.21, -0.01671, 2.358, 1.495, 1.202, 0.8349, 1.202, 0.9786, 1.21, 1.351, 1.21, 0.8349, 1.202, 0.8349, 2.366, 0.9786, 2.358, 0.9786, 1.21, 0.8349, 2.366, 1.495, 2.366, 1.351, 2.358, 0.9786, 2.358, 1.495, 2.366, 1.495, 1.202, 1.351, 1.21, 1.351, 2.358, 0.8349, 1.202, 0.1747, 1.202, 0.3183, 1.21, 0.6912, 1.21, 0.1747, 1.202, 0.1747, 2.366, 0.3183, 2.358, 0.3183, 1.21, 0.1747, 2.366, 0.8349, 2.366, 0.6912, 2.358, 0.3183, 2.358, 0.8349, 2.366, 0.8349, 1.202, 0.6912, 1.21, 0.6912, 2.358, -0.4856, 1.202, 0.1747, 1.202, 0.03096, 1.21, -0.3419, 1.21, 0.1747, 1.202, 0.1747, 2.366, 0.03096, 2.358, 0.03096, 1.21, 0.1747, 2.366, -0.4856, 2.366, -0.3419, 2.358, 0.03096, 2.358, -0.4856, 2.366, -0.4856, 1.202, -0.3419, 1.21, -0.3419, 2.358, 0.1747, 1.202, 0.8349, 1.202, 0.6912, 1.21, 0.3183, 1.21, 0.8349, 1.202, 0.8349, 2.366, 0.6912, 2.358, 0.6912, 1.21, 0.8349, 2.366, 0.1747, 2.366, 0.3183, 2.358, 0.6912, 2.358, 0.1747, 2.366, 0.1747, 1.202, 0.3183, 1.21, 0.3183, 2.358, 1.495, -0.004596, 0.8349, -0.004596, 0.9786, 0.003383, 1.351, 0.003383, 0.8349, -0.004596, 0.8349, 0.9215, 0.9786, 0.9135, 0.9786, 0.003383, 0.8349, 0.9215, 1.495, 0.9215, 1.351, 0.9135, 0.9786, 0.9135, 1.495, 0.9215, 1.495, -0.004596, 1.351, 0.003383, 1.351, 0.9135, 0.8349, -0.004596, 0.1747, -0.004596, 0.3183, 0.003383, 0.6912, 0.003383, 0.1747, -0.004596, 0.1747, 0.9215, 0.3183, 0.9135, 0.3183, 0.003383, 0.1747, 0.9215, 0.8349, 0.9215, 0.6912, 0.9135, 0.3183, 0.9135, 0.8349, 0.9215, 0.8349, -0.004596, 0.6912, 0.003383, 0.6912, 0.9135, -0.4856, -0.004596, 0.1747, -0.004596, 0.03096, 0.003383, -0.3419, 0.003383, 0.1747, -0.004596, 0.1747, 0.9215, 0.03096, 0.9135, 0.03096, 0.003383, 0.1747, 0.9215, -0.4856, 0.9215, -0.3419, 0.9135, 0.03096, 0.9135, -0.4856, 0.9215, -0.4856, -0.004596, -0.3419, 0.003383, -0.3419, 0.9135, 0.1747, -0.004596, 0.8349, -0.004596, 0.6912, 0.003383, 0.3183, 0.003383, 0.8349, -0.004596, 0.8349, 0.9215, 0.6912, 0.9135, 0.6912, 0.003383, 0.8349, 0.9215, 0.1747, 0.9215, 0.3183, 0.9135, 0.6912, 0.9135, 0.1747, 0.9215, 0.1747, -0.004596, 0.3183, 0.003383, 0.3183, 0.9135, 1.495, -1.424, 0.8349, -1.424, 0.9786, -1.416, 1.351, -1.416, 0.8349, -1.424, 0.8349, -0.29, 0.9786, -0.2979, 0.9786, -1.416, 0.8349, -0.29, 1.495, -0.29, 1.351, -0.2979, 0.9786, -0.2979, 1.495, -0.29, 1.495, -1.424, 1.351, -1.416, 1.351, -0.2979, 0.8349, -1.424, 0.1747, -1.424, 0.3183, -1.416, 0.6912, -1.416, 0.1747, -1.424, 0.1747, -0.29, 0.3183, -0.2979, 0.3183, -1.416, 0.1747, -0.29, 0.8349, -0.29, 0.6912, -0.2979, 0.3183, -0.2979, 0.8349, -0.29, 0.8349, -1.424, 0.6912, -1.416, 0.6912, -0.2979, 0.1747, -1.424, 0.8349, -1.424, 0.6912, -1.416, 0.3183, -1.416, 0.8349, -1.424, 0.8349, -0.29, 0.6912, -0.2979, 0.6912, -1.416, 0.8349, -0.29, 0.1747, -0.29, 0.3183, -0.2979, 0.6912, -0.2979, 0.1747, -0.29, 0.1747, -1.424, 0.3183, -1.416, 0.3183, -0.2979, 1.447, 1.202, 0.7872, 1.202, 0.9309, 1.21, 1.304, 1.21, 0.7872, 1.202, 0.7872, 2.366, 0.9309, 2.358, 0.9309, 1.21, 0.7872, 2.366, 1.447, 2.366, 1.304, 2.358, 0.9309, 2.358, 1.447, 2.366, 1.447, 1.202, 1.304, 1.21, 1.304, 2.358, 0.7872, 1.202, 0.127, 1.202, 0.2707, 1.21, 0.6435, 1.21, 0.127, 1.202, 0.127, 2.366, 0.2707, 2.358, 0.2707, 1.21, 0.127, 2.366, 0.7872, 2.366, 0.6435, 2.358, 0.2707, 2.358, 0.7872, 2.366, 0.7872, 1.202, 0.6435, 1.21, 0.6435, 2.358, -0.5332, 1.202, 0.127, 1.202, -0.01671, 1.21, -0.3896, 1.21, 0.127, 1.202, 0.127, 2.366, -0.01671, 2.358, -0.01671, 1.21, 0.127, 2.366, -0.5332, 2.366, -0.3896, 2.358, -0.01671, 2.358, -0.5332, 2.366, -0.5332, 1.202, -0.3896, 1.21, -0.3896, 2.358, 0.127, 1.202, 0.7872, 1.202, 0.6435, 1.21, 0.2707, 1.21, 0.7872, 1.202, 0.7872, 2.366, 0.6435, 2.358, 0.6435, 1.21, 0.7872, 2.366, 0.127, 2.366, 0.2707, 2.358, 0.6435, 2.358, 0.127, 2.366, 0.127, 1.202, 0.2707, 1.21, 0.2707, 2.358, 1.447, -0.004596, 0.7872, -0.004596, 0.9309, 0.003383, 1.304, 0.003383, 0.7872, -0.004596, 0.7872, 0.9215, 0.9309, 0.9135, 0.9309, 0.003383, 0.7872, 0.9215, 1.447, 0.9215, 1.304, 0.9135, 0.9309, 0.9135, 1.447, 0.9215, 1.447, -0.004596, 1.304, 0.003383, 1.304, 0.9135, 0.7872, -0.004596, 0.127, -0.004596, 0.2707, 0.003383, 0.6435, 0.003383, 0.127, -0.004596, 0.127, 0.9215, 0.2707, 0.9135, 0.2707, 0.003383, 0.127, 0.9215, 0.7872, 0.9215, 0.6435, 0.9135, 0.2707, 0.9135, 0.7872, 0.9215, 0.7872, -0.004596, 0.6435, 0.003383, 0.6435, 0.9135, -0.5332, -0.004596, 0.127, -0.004596, -0.01671, 0.003383, -0.3896, 0.003383, 0.127, -0.004596, 0.127, 0.9215, -0.01671, 0.9135, -0.01671, 0.003383, 0.127, 0.9215, -0.5332, 0.9215, -0.3896, 0.9135, -0.01671, 0.9135, -0.5332, 0.9215, -0.5332, -0.004596, -0.3896, 0.003383, -0.3896, 0.9135, 0.127, -0.004596, 0.7872, -0.004596, 0.6435, 0.003383, 0.2707, 0.003383, 0.7872, -0.004596, 0.7872, 0.9215, 0.6435, 0.9135, 0.6435, 0.003383, 0.7872, 0.9215, 0.127, 0.9215, 0.2707, 0.9135, 0.6435, 0.9135, 0.127, 0.9215, 0.127, -0.004596, 0.2707, 0.003383, 0.2707, 0.9135, 1.447, -1.424, 0.7872, -1.424, 0.9309, -1.416, 1.304, -1.416, 0.7872, -1.424, 0.7872, -0.29, 0.9309, -0.2979, 0.9309, -1.416, 0.7872, -0.29, 1.447, -0.29, 1.304, -0.2979, 0.9309, -0.2979, 1.447, -0.29, 1.447, -1.424, 1.304, -1.416, 1.304, -0.2979, 0.7872, -1.424, 0.127, -1.424, 0.2707, -1.416, 0.6435, -1.416, 0.127, -1.424, 0.127, -0.29, 0.2707, -0.2979, 0.2707, -1.416, 0.127, -0.29, 0.7872, -0.29, 0.6435, -0.2979, 0.2707, -0.2979, 0.7872, -0.29, 0.7872, -1.424, 0.6435, -1.416, 0.6435, -0.2979, -0.5332, -1.424, 0.127, -1.424, -0.01671, -1.416, -0.3896, -1.416, 0.127, -1.424, 0.127, -0.29, -0.01671, -0.2979, -0.01671, -1.416, 0.127, -0.29, -0.5332, -0.29, -0.3896, -0.2979, -0.01671, -0.2979, -0.5332, -0.29, -0.5332, -1.424, -0.3896, -1.416, -0.3896, -0.2979, 0.127, -1.424, 0.7872, -1.424, 0.6435, -1.416, 0.2707, -1.416, 0.7872, -1.424, 0.7872, -0.29, 0.6435, -0.2979, 0.6435, -1.416, 0.7872, -0.29, 0.127, -0.29, 0.2707, -0.2979, 0.6435, -0.2979, 0.127, -0.29, 0.127, -1.424, 0.2707, -1.416, 0.2707, -0.2979, -0.5332, -1.416, -0.5332, -0.2979, -0.4639, -0.2404, -0.4639, -1.278, -0.4856, -0.2979, -0.4856, -1.416, -0.4128, -1.278, -0.4128, -0.2404, 1.495, 0.003383, 1.495, 0.9135, 1.425, 0.8836, 1.425, 0.03916, -0.5332, -0.2979, -0.5332, -1.416, -0.4639, -1.278, -0.4639, -0.2404, -0.3896, -1.416, -0.01671, -1.416, 0.01542, -1.278, -0.3305, -1.278, 1.495, 0.9135, 1.495, 0.003383, 1.425, 0.03916, 1.425, 0.8836, 1.351, -1.416, 0.9786, -1.416, 0.9458, -1.278, 1.292, -1.278, 0.2707, 1.495, 0.6435, 1.495, 0.628, 1.425, 0.2821, 1.425, -0.01671, 1.495, -0.3896, 1.495, -0.3305, 1.425, 0.01542, 1.425, 1.447, 0.6912, 1.447, 0.3183, 1.374, 0.3332, 1.374, 0.6791, 1.495, -1.416, 1.495, -0.2979, 1.425, -0.2404, 1.425, -1.278, 1.304, -0.4856, 0.9309, -0.4856, 0.8947, -0.4128, 1.241, -0.4128, 1.447, 0.003383, 1.447, 0.9135, 1.374, 0.8836, 1.374, 0.03916, 1.495, -0.2979, 1.495, -1.416, 1.425, -1.278, 1.425, -0.2404, -0.4856, 0.003383, -0.4856, 0.9135, -0.4128, 0.8836, -0.4128, 0.03916, 1.447, 0.9135, 1.447, 0.003383, 1.374, 0.03916, 1.374, 0.8836, 0.6435, -1.416, 0.2707, -1.416, 0.2821, -1.278, 0.628, -1.278, -0.4856, 0.9135, -0.4856, 0.003383, -0.4128, 0.03916, -0.4128, 0.8836, 1.447, 0.3183, 1.447, 0.6912, 1.374, 0.6791, 1.374, 0.3332, 0.9309, 1.495, 1.304, 1.495, 1.241, 1.425, 0.8947, 1.425, 0.9309, -0.4856, 1.304, -0.4856, 1.241, -0.4128, 0.8947, -0.4128, 1.447, 0.03096, 1.447, -0.3419, 1.374, -0.2795, 1.374, 0.0665, 1.495, -1.416, 1.495, -0.2979, 1.425, -0.2404, 1.425, -1.278, -0.5332, -0.3419, -0.5332, 0.03096, -0.4639, 0.0665, -0.4639, -0.2795, 1.447, 0.003383, 1.447, 0.9135, 1.374, 0.8836, 1.374, 0.03916, 1.495, -0.2979, 1.495, -1.416, 1.425, -1.278, 1.425, -0.2404, -0.5332, 0.003383, -0.5332, 0.9135, -0.4639, 0.8836, -0.4639, 0.03916, 1.447, 0.9135, 1.447, 0.003383, 1.374, 0.03916, 1.374, 0.8836, 1.304, -1.416, 0.9309, -1.416, 0.8947, -1.278, 1.241, -1.278, -0.5332, 0.9135, -0.5332, 0.003383, -0.4639, 0.03916, -0.4639, 0.8836, 1.447, -0.3419, 1.447, 0.03096, 1.374, 0.0665, 1.374, -0.2795, 0.6435, -0.4856, 0.2707, -0.4856, 0.2821, -0.4128, 0.628, -0.4128, -0.5332, 0.03096, -0.5332, -0.3419, -0.4639, -0.2795, -0.4639, 0.0665, -0.5332, 0.3183, -0.5332, 0.6912, -0.4639, 0.6791, -0.4639, 0.3332, -0.4856, 0.003383, -0.4856, 0.9135, -0.4128, 0.8836, -0.4128, 0.03916, -0.5332, 0.3183, -0.5332, 0.3183, -0.5332, 0.3183, -0.5332, 0.3183, 0.2707, -0.4856, 0.2707, -0.4856, 0.2707, -0.4856, 0.2707, -0.4856, -0.5332, 0.3183, -0.5332, 0.6912, -0.5332, 0.6912, -0.5332, 0.3183, 0.6435, -0.4856, 0.6435, -0.4856, 0.6435, -0.4856, 0.6435, -0.4856, -0.01671, 1.495, -0.3896, 1.495, -0.3896, 1.495, -0.01671, 1.495, 0.6435, -0.4856, 0.2707, -0.4856, 0.2707, -0.4856, 0.6435, -0.4856, -0.01671, 1.495, -0.01671, 1.495, -0.01671, 1.495, -0.01671, 1.495, -0.5332, 1.351, -0.5332, 0.9786, -0.5332, 0.9786, -0.5332, 1.351, -0.3896, 1.495, -0.3896, 1.495, -0.3896, 1.495, -0.3896, 1.495, -0.5332, 1.351, -0.5332, 1.351, -0.5332, 1.351, -0.5332, 1.351, -0.3896, -0.4856, -0.01671, -0.4856, -0.01671, -0.4856, -0.3896, -0.4856, -0.3896, 1.495, -0.01671, 1.495, -0.01671, 1.495, -0.3896, 1.495, -0.5332, 0.9786, -0.5332, 0.9786, -0.5332, 0.9786, -0.5332, 0.9786, -0.3896, -0.4856, -0.3896, -0.4856, -0.3896, -0.4856, -0.3896, -0.4856, -0.01671, 1.495, -0.3896, 1.495, -0.3896, 1.495, -0.01671, 1.495, -0.5332, 0.9786, -0.5332, 1.351, -0.5332, 1.351, -0.5332, 0.9786, -0.01671, -0.4856, -0.01671, -0.4856, -0.01671, -0.4856, -0.01671, -0.4856, -0.01671, 1.495, -0.01671, 1.495, -0.01671, 1.495, -0.01671, 1.495, 1.447, -0.3419, 1.447, 0.03096, 1.447, 0.03096, 1.447, -0.3419, -0.01671, -0.4856, -0.3896, -0.4856, -0.3896, -0.4856, -0.01671, -0.4856, -0.3896, 1.495, -0.3896, 1.495, -0.3896, 1.495, -0.3896, 1.495, 1.447, -0.3419, 1.447, -0.3419, 1.447, -0.3419, 1.447, -0.3419, 1.304, 1.495, 0.9309, 1.495, 0.9309, 1.495, 1.304, 1.495, -0.3896, 1.495, -0.01671, 1.495, -0.01671, 1.495, -0.3896, 1.495, 1.447, 0.03096, 1.447, 0.03096, 1.447, 0.03096, 1.447, 0.03096, 1.304, 1.495, 1.304, 1.495, 1.304, 1.495, 1.304, 1.495, 1.447, 0.03096, 1.447, -0.3419, 1.447, -0.3419, 1.447, 0.03096, 0.9309, 1.495, 0.9309, 1.495, 0.9309, 1.495, 0.9309, 1.495, 1.447, 0.9786, 1.447, 1.351, 1.447, 1.351, 1.447, 0.9786, 0.9309, 1.495, 1.304, 1.495, 1.304, 1.495, 0.9309, 1.495, 1.447, 0.9786, 1.447, 0.9786, 1.447, 0.9786, 1.447, 0.9786, -0.5332, 0.6912, -0.5332, 0.3183, -0.5332, 0.3183, -0.5332, 0.6912, 1.447, 1.351, 1.447, 1.351, 1.447, 1.351, 1.447, 1.351, -0.5332, 0.6912, -0.5332, 0.6912, -0.5332, 0.6912, -0.5332, 0.6912, 0.2707, -0.4856, 0.6435, -0.4856, 0.6435, -0.4856, 0.2707, -0.4856, 1.447, 1.351, 1.447, 0.9786, 1.447, 0.9786, 1.447, 1.351, -0.5332, 0.3183, -0.5332, 0.3183, -0.5332, 0.3183, -0.5332, 0.3183, 0.2707, -0.4856, 0.2707, -0.4856, 0.2707, -0.4856, 0.2707, -0.4856, 1.447, 0.9786, 1.447, 1.351, 1.447, 1.351, 1.447, 0.9786, -0.5332, 0.3183, -0.5332, 0.6912, -0.5332, 0.6912, -0.5332, 0.3183, 0.6435, -0.4856, 0.6435, -0.4856, 0.6435, -0.4856, 0.6435, -0.4856, 1.447, 0.9786, 1.447, 0.9786, 1.447, 0.9786, 1.447, 0.9786, 1.447, 0.3183, 1.447, 0.6912, 1.447, 0.6912, 1.447, 0.3183, 0.6435, -0.4856, 0.2707, -0.4856, 0.2707, -0.4856, 0.6435, -0.4856, 1.447, 1.351, 1.447, 1.351, 1.447, 1.351, 1.447, 1.351, 1.447, 0.3183, 1.447, 0.3183, 1.447, 0.3183, 1.447, 0.3183, 0.6435, 1.495, 0.2707, 1.495, 0.2707, 1.495, 0.6435, 1.495, 1.447, 1.351, 1.447, 0.9786, 1.447, 0.9786, 1.447, 1.351, 1.447, 0.6912, 1.447, 0.6912, 1.447, 0.6912, 1.447, 0.6912, 0.6435, 1.495, 0.6435, 1.495, 0.6435, 1.495, 0.6435, 1.495, 1.447, 0.6912, 1.447, 0.3183, 1.447, 0.3183, 1.447, 0.6912, 0.2707, 1.495, 0.2707, 1.495, 0.2707, 1.495, 0.2707, 1.495, -0.5332, 0.03096, -0.5332, -0.3419, -0.5332, -0.3419, -0.5332, 0.03096, 0.2707, 1.495, 0.6435, 1.495, 0.6435, 1.495, 0.2707, 1.495, -0.5332, 0.03096, -0.5332, 0.03096, -0.5332, 0.03096, -0.5332, 0.03096, 1.447, 0.3183, 1.447, 0.6912, 1.447, 0.6912, 1.447, 0.3183, -0.5332, -0.3419, -0.5332, -0.3419, -0.5332, -0.3419, -0.5332, -0.3419, 1.447, 0.3183, 1.447, 0.3183, 1.447, 0.3183, 1.447, 0.3183, -0.5332, -0.3419, -0.5332, 0.03096, -0.5332, 0.03096, -0.5332, -0.3419, 1.447, 0.6912, 1.447, 0.6912, 1.447, 0.6912, 1.447, 0.6912, -0.5332, 0.03096, -0.5332, -0.3419, -0.5332, -0.3419, -0.5332, 0.03096, 1.447, 0.6912, 1.447, 0.3183, 1.447, 0.3183, 1.447, 0.6912, -0.5332, 0.03096, -0.5332, 0.03096, -0.5332, 0.03096, -0.5332, 0.03096, -0.5332, 1.351, -0.5332, 0.9786, -0.5332, 0.9786, -0.5332, 1.351, -0.5332, -0.3419, -0.5332, -0.3419, -0.5332, -0.3419, -0.5332, -0.3419, -0.5332, 1.351, -0.5332, 1.351, -0.5332, 1.351, -0.5332, 1.351, -0.3896, -0.4856, -0.01671, -0.4856, -0.01671, -0.4856, -0.3896, -0.4856, -0.5332, -0.3419, -0.5332, 0.03096, -0.5332, 0.03096, -0.5332, -0.3419, -0.5332, 0.9786, -0.5332, 0.9786, -0.5332, 0.9786, -0.5332, 0.9786, -0.3896, -0.4856, -0.3896, -0.4856, -0.3896, -0.4856, -0.3896, -0.4856, -0.5332, 0.9786, -0.5332, 1.351, -0.5332, 1.351, -0.5332, 0.9786, -0.01671, -0.4856, -0.01671, -0.4856, -0.01671, -0.4856, -0.01671, -0.4856, 0.9309, -0.4856, 1.304, -0.4856, 1.304, -0.4856, 0.9309, -0.4856, -0.01671, -0.4856, -0.3896, -0.4856, -0.3896, -0.4856, -0.01671, -0.4856, 0.9309, -0.4856, 0.9309, -0.4856, 0.9309, -0.4856, 0.9309, -0.4856, 1.304, 1.495, 0.9309, 1.495, 0.9309, 1.495, 1.304, 1.495, 1.304, -0.4856, 1.304, -0.4856, 1.304, -0.4856, 1.304, -0.4856, 1.304, 1.495, 1.304, 1.495, 1.304, 1.495, 1.304, 1.495, 1.304, -0.4856, 0.9309, -0.4856, 0.9309, -0.4856, 1.304, -0.4856, 0.9309, 1.495, 0.9309, 1.495, 0.9309, 1.495, 0.9309, 1.495, 1.447, 0.9786, 1.447, 1.351, 1.447, 1.351, 1.447, 0.9786, 0.9309, 1.495, 1.304, 1.495, 1.304, 1.495, 0.9309, 1.495, 1.447, 0.9786, 1.447, 0.9786, 1.447, 0.9786, 1.447, 0.9786, -0.5332, 0.6912, -0.5332, 0.3183, -0.5332, 0.3183, -0.5332, 0.6912, 1.447, 1.351, 1.447, 1.351, 1.447, 1.351, 1.447, 1.351, -0.5332, 0.6912, -0.5332, 0.6912, -0.5332, 0.6912, -0.5332, 0.6912, 0.2707, -0.4856, 0.6435, -0.4856, 0.6435, -0.4856, 0.2707, -0.4856, 1.447, 1.351, 1.447, 0.9786, 1.447, 0.9786, 1.447, 1.351, -0.5332, 0.3183, -0.5332, 0.3183, -0.5332, 0.3183, -0.5332, 0.3183, 0.2707, -0.4856, 0.2707, -0.4856, 0.2707, -0.4856, 0.2707, -0.4856, -0.5332, 0.3183, -0.5332, 0.6912, -0.5332, 0.6912, -0.5332, 0.3183, 0.6435, -0.4856, 0.6435, -0.4856, 0.6435, -0.4856, 0.6435, -0.4856, -0.01671, 1.495, -0.3896, 1.495, -0.3896, 1.495, -0.01671, 1.495, 0.6435, -0.4856, 0.2707, -0.4856, 0.2707, -0.4856, 0.6435, -0.4856, -0.01671, 1.495, -0.01671, 1.495, -0.01671, 1.495, -0.01671, 1.495, 0.6435, 1.495, 0.2707, 1.495, 0.2707, 1.495, 0.6435, 1.495, -0.3896, 1.495, -0.3896, 1.495, -0.3896, 1.495, -0.3896, 1.495, 0.6435, 1.495, 0.6435, 1.495, 0.6435, 1.495, 0.6435, 1.495, -0.3896, 1.495, -0.01671, 1.495, -0.01671, 1.495, -0.3896, 1.495, 0.2707, 1.495, 0.2707, 1.495, 0.2707, 1.495, 0.2707, 1.495, -0.5332, 0.03096, -0.5332, -0.3419, -0.5332, -0.3419, -0.5332, 0.03096, 0.2707, 1.495, 0.6435, 1.495, 0.6435, 1.495, 0.2707, 1.495, -0.5332, 0.03096, -0.5332, 0.03096, -0.5332, 0.03096, -0.5332, 0.03096, 1.447, -0.3419, 1.447, 0.03096, 1.447, 0.03096, 1.447, -0.3419, -0.5332, -0.3419, -0.5332, -0.3419, -0.5332, -0.3419, -0.5332, -0.3419, 0.6934, 0.7434, 0.6488, 0.7434, 0.6488, 0.7434, 0.6934, 0.7434, 0.8066, 0.5066, 0.8512, 0.5066, 0.8512, 0.5066, 0.8066, 0.5066, 0.6316, 0.5684, 0.6316, 0.5238, 0.6316, 0.5238, 0.6316, 0.5684, 0.8684, 0.6816, 0.8684, 0.7262, 0.8684, 0.7262, 0.8684, 0.6816, 0.6316, 0.5684, 0.6316, 0.5238, 0.6316, 0.5238, 0.6316, 0.5684, 0.8684, 0.6816, 0.8684, 0.7262, 0.8684, 0.7262, 0.8684, 0.6816, 0.6934, 0.7434, 0.6488, 0.7434, 0.6488, 0.7434, 0.6934, 0.7434, 0.8066, 0.5066, 0.8512, 0.5066, 0.8512, 0.5066, 0.8066, 0.5066, 0.6316, 0.5684, 0.6316, 0.5238, 0.6316, 0.5238, 0.6316, 0.5684, 0.8684, 0.6816, 0.8684, 0.7262, 0.8684, 0.7262, 0.8684, 0.6816, 0.6934, 0.7434, 0.6488, 0.7434, 0.6488, 0.7434, 0.6934, 0.7434, 0.8066, 0.5066, 0.8512, 0.5066, 0.8512, 0.5066, 0.8066, 0.5066, 0.8684, 0.5238, 0.8684, 0.5684, 0.8684, 0.5684, 0.8684, 0.5238, 0.8684, 0.6027, 0.8684, 0.6473, 0.8684, 0.6473, 0.8684, 0.6027, 0.6316, 0.7262, 0.6316, 0.6816, 0.6316, 0.6816, 0.6316, 0.7262, 0.6316, 0.6473, 0.6316, 0.6027, 0.6316, 0.6027, 0.6316, 0.6473, 0.8684, 0.5238, 0.8684, 0.5684, 0.8684, 0.5684, 0.8684, 0.5238, 0.8684, 0.6027, 0.8684, 0.6473, 0.8684, 0.6473, 0.8684, 0.6027, 0.6316, 0.7262, 0.6316, 0.6816, 0.6316, 0.6816, 0.6316, 0.7262, 0.6316, 0.6473, 0.6316, 0.6027, 0.6316, 0.6027, 0.6316, 0.6473, 0.8684, 0.5238, 0.8684, 0.5684, 0.8684, 0.5684, 0.8684, 0.5238, 0.8684, 0.6027, 0.8684, 0.6473, 0.8684, 0.6473, 0.8684, 0.6027, 0.6316, 0.6473, 0.6316, 0.6027, 0.6316, 0.6027, 0.6316, 0.6473, 0.6488, 0.5066, 0.6934, 0.5066, 0.6934, 0.5066, 0.6488, 0.5066, 0.7277, 0.5066, 0.7723, 0.5066, 0.7723, 0.5066, 0.7277, 0.5066, 0.8512, 0.7434, 0.8066, 0.7434, 0.8066, 0.7434, 0.8512, 0.7434, 0.7723, 0.7434, 0.7277, 0.7434, 0.7277, 0.7434, 0.7723, 0.7434, 0.6488, 0.5066, 0.6934, 0.5066, 0.6934, 0.5066, 0.6488, 0.5066, 0.7277, 0.5066, 0.7723, 0.5066, 0.7723, 0.5066, 0.7277, 0.5066, 0.8512, 0.7434, 0.8066, 0.7434, 0.8066, 0.7434, 0.8512, 0.7434, 0.7723, 0.7434, 0.7277, 0.7434, 0.7277, 0.7434, 0.7723, 0.7434, 0.6488, 0.5066, 0.6934, 0.5066, 0.6934, 0.5066, 0.6488, 0.5066, 0.7277, 0.5066, 0.7723, 0.5066, 0.7723, 0.5066, 0.7277, 0.5066, 0.8512, 0.7434, 0.8066, 0.7434, 0.8066, 0.7434, 0.8512, 0.7434, 0.7723, 0.7434, 0.7277, 0.7434, 0.7277, 0.7434, 0.7723, 0.7434, -0.3896, 1.495, -0.01671, 1.495, 0.01542, 1.425, -0.3305, 1.425, -0.4856, -1.416, -0.4856, -0.2979, -0.4128, -0.2404, -0.4128, -1.278, -0.5332, 0.9786, -0.5332, 1.351, -0.4639, 1.292, -0.4639, 0.9458, 1.447, 0.9786, 1.447, 1.351, 1.374, 1.292, 1.374, 0.9458, -0.01671, -0.4856, -0.3896, -0.4856, -0.3305, -0.4128, 0.01542, -0.4128, 0.6912, -1.416, 0.3183, -1.416, 0.3332, -1.278, 0.6791, -1.278, 1.447, 2.358, 1.447, 1.21, 1.374, 1.159, 1.374, 2.224, 0.2707, -1.416, 0.6435, -1.416, 0.628, -1.278, 0.2821, -1.278, -0.5332, -0.2979, -0.5332, -1.416, -0.4639, -1.278, -0.4639, -0.2404, 1.447, 1.21, 1.447, 2.358, 1.374, 2.224, 1.374, 1.159, -0.4856, -0.2979, -0.4856, -1.416, -0.4128, -1.278, -0.4128, -0.2404, -0.5332, -1.416, -0.5332, -0.2979, -0.4639, -0.2404, -0.4639, -1.278, 1.351, 2.358, 0.9786, 2.358, 0.9458, 2.224, 1.292, 2.224, -0.4856, -1.416, -0.4856, -0.2979, -0.4128, -0.2404, -0.4128, -1.278, -0.5332, 0.3183, -0.5332, 0.6912, -0.4639, 0.6791, -0.4639, 0.3332, -0.5332, 0.03096, -0.5332, -0.3419, -0.4639, -0.2795, -0.4639, 0.0665, 0.6435, -0.4856, 0.2707, -0.4856, 0.2821, -0.4128, 0.628, -0.4128, 0.3183, -1.416, 0.6912, -1.416, 0.6791, -1.278, 0.3332, -1.278, -0.5332, 2.358, -0.5332, 1.21, -0.4639, 1.159, -0.4639, 2.224, 1.447, -0.2979, 1.447, -1.416, 1.374, -1.278, 1.374, -0.2404, -0.5332, 1.21, -0.5332, 2.358, -0.4639, 2.224, -0.4639, 1.159, 1.447, -1.416, 1.447, -0.2979, 1.374, -0.2404, 1.374, -1.278, -0.3419, 2.358, 0.03096, 2.358, 0.0665, 2.224, -0.2795, 2.224, 1.447, 0.6912, 1.447, 0.3183, 1.374, 0.3332, 1.374, 0.6791, 0.9309, -0.4856, 1.304, -0.4856, 1.241, -0.4128, 0.8947, -0.4128, 1.304, 1.495, 0.9309, 1.495, 0.8947, 1.425, 1.241, 1.425, -0.4856, 2.358, -0.4856, 1.21, -0.4128, 1.159, -0.4128, 2.224, 1.495, 2.358, 1.495, 1.21, 1.425, 1.159, 1.425, 2.224, -0.4856, 1.21, -0.4856, 2.358, -0.4128, 2.224, -0.4128, 1.159, 1.495, 1.21, 1.495, 2.358, 1.425, 2.224, 1.425, 1.159, 1.304, 2.358, 0.9309, 2.358, 0.8947, 2.224, 1.241, 2.224, 0.9309, 2.358, 1.304, 2.358, 1.241, 2.224, 0.8947, 2.224, -0.01671, 1.495, -0.3896, 1.495, -0.3305, 1.425, 0.01542, 1.425, 0.6435, 1.495, 0.2707, 1.495, 0.2821, 1.425, 0.628, 1.425, 1.495, 2.358, 1.495, 1.21, 1.425, 1.159, 1.425, 2.224, 1.495, 2.358, 1.495, 1.21, 1.425, 1.159, 1.425, 2.224, 1.495, 1.21, 1.495, 2.358, 1.425, 2.224, 1.425, 1.159, 1.495, 1.21, 1.495, 2.358, 1.425, 2.224, 1.425, 1.159, -0.3896, 2.358, -0.01671, 2.358, 0.01542, 2.224, -0.3305, 2.224, 0.2707, 2.358, 0.6435, 2.358, 0.628, 2.224, 0.2821, 2.224, -0.5332, 1.351, -0.5332, 0.9786, -0.4639, 0.9458, -0.4639, 1.292, -0.3896, -0.4856, -0.01671, -0.4856, 0.01542, -0.4128, -0.3305, -0.4128, -0.5332, 2.358, -0.5332, 1.21, -0.4639, 1.159, -0.4639, 2.224, -0.4856, 2.358, -0.4856, 1.21, -0.4128, 1.159, -0.4128, 2.224, -0.5332, 1.21, -0.5332, 2.358, -0.4639, 2.224, -0.4639, 1.159, -0.4856, 1.21, -0.4856, 2.358, -0.4128, 2.224, -0.4128, 1.159, 0.9786, 2.358, 1.351, 2.358, 1.292, 2.224, 0.9458, 2.224, 0.9309, -1.416, 1.304, -1.416, 1.241, -1.278, 0.8947, -1.278, -0.01671, 2.358, -0.3896, 2.358, -0.3305, 2.224, 0.01542, 2.224, -0.5332, 0.6912, -0.5332, 0.3183, -0.4639, 0.3332, -0.4639, 0.6791, -0.4856, -0.2979, -0.4856, -1.416, -0.4128, -1.278, -0.4128, -0.2404, 0.2707, -0.4856, 0.6435, -0.4856, 0.628, -0.4128, 0.2821, -0.4128, -0.5332, 2.358, -0.5332, 1.21, -0.4639, 1.159, -0.4639, 2.224, -0.4856, -1.416, -0.4856, -0.2979, -0.4128, -0.2404, -0.4128, -1.278, -0.4856, 2.358, -0.4856, 1.21, -0.4128, 1.159, -0.4128, 2.224, -0.5332, 1.21, -0.5332, 2.358, -0.4639, 2.224, -0.4639, 1.159, 1.304, -0.4856, 0.9309, -0.4856, 0.8947, -0.4128, 1.241, -0.4128, -0.4856, 1.21, -0.4856, 2.358, -0.4128, 2.224, -0.4128, 1.159, 0.3183, 2.358, 0.6912, 2.358, 0.6791, 2.224, 0.3332, 2.224, -0.01671, -1.416, -0.3896, -1.416, -0.3305, -1.278, 0.01542, -1.278, 0.6435, 2.358, 0.2707, 2.358, 0.2821, 2.224, 0.628, 2.224, 1.447, -0.3419, 1.447, 0.03096, 1.374, 0.0665, 1.374, -0.2795, 1.495, -0.2979, 1.495, -1.416, 1.425, -1.278, 1.425, -0.2404, 1.304, 1.495, 0.9309, 1.495, 0.8947, 1.425, 1.241, 1.425, 1.447, 2.358, 1.447, 1.21, 1.374, 1.159, 1.374, 2.224, 1.495, -1.416, 1.495, -0.2979, 1.425, -0.2404, 1.425, -1.278, 1.495, 0.9135, 1.495, 0.003383, 1.425, 0.03916, 1.425, 0.8836, 1.447, 1.21, 1.447, 2.358, 1.374, 2.224, 1.374, 1.159, -0.3896, 1.495, -0.01671, 1.495, 0.01542, 1.425, -0.3305, 1.425, 1.495, 0.003383, 1.495, 0.9135, 1.425, 0.8836, 1.425, 0.03916, 0.03096, 2.358, -0.3419, 2.358, -0.2795, 2.224, 0.0665, 2.224, 0.9786, -1.416, 1.351, -1.416, 1.292, -1.278, 0.9458, -1.278, 0.9309, 1.495, 1.304, 1.495, 1.241, 1.425, 0.8947, 1.425, 1.447, 0.3183, 1.447, 0.6912, 1.374, 0.6791, 1.374, 0.3332, 1.447, -0.2979, 1.447, -1.416, 1.374, -1.278, 1.374, -0.2404, 0.6435, 1.495, 0.2707, 1.495, 0.2821, 1.425, 0.628, 1.425, 1.447, 2.358, 1.447, 1.21, 1.374, 1.159, 1.374, 2.224, 1.447, -1.416, 1.447, -0.2979, 1.374, -0.2404, 1.374, -1.278, 1.495, 0.9135, 1.495, 0.003383, 1.425, 0.03916, 1.425, 0.8836, 1.447, 1.21, 1.447, 2.358, 1.374, 2.224, 1.374, 1.159, 1.447, 1.351, 1.447, 0.9786, 1.374, 0.9458, 1.374, 1.292, 1.495, 0.003383, 1.495, 0.9135, 1.425, 0.8836, 1.425, 0.03916, 0.6912, 2.358, 0.3183, 2.358, 0.3332, 2.224, 0.6791, 2.224, 0.03096, -1.416, -0.3419, -1.416, -0.2795, -1.278, 0.0665, -1.278, 0.2707, 1.495, 0.6435, 1.495, 0.628, 1.425, 0.2821, 1.425, -0.5332, 1.351, -0.5332, 0.9786, -0.4639, 0.9458, -0.4639, 1.292, -0.5332, -0.2979, -0.5332, -1.416, -0.4639, -1.278, -0.4639, -0.2404, -0.3896, -0.4856, -0.01671, -0.4856, 0.01542, -0.4128, -0.3305, -0.4128, -0.5332, 0.9135, -0.5332, 0.003383, -0.4639, 0.03916, -0.4639, 0.8836, -0.5332, -1.416, -0.5332, -0.2979, -0.4639, -0.2404, -0.4639, -1.278, -0.4856, 0.9135, -0.4856, 0.003383, -0.4128, 0.03916, -0.4128, 0.8836, -0.5332, 0.003383, -0.5332, 0.9135, -0.4639, 0.8836, -0.4639, 0.03916, -0.5332, -0.3419, -0.5332, 0.03096, -0.4639, 0.0665, -0.4639, -0.2795, -0.4856, 0.003383, -0.4856, 0.9135, -0.4128, 0.8836, -0.4128, 0.03916, -0.5332, 0.9786, -0.5332, 1.351, -0.4639, 1.292, -0.4639, 0.9458, 1.447, 0.9786, 1.447, 1.351, 1.374, 1.292, 1.374, 0.9458, -0.01671, -0.4856, -0.3896, -0.4856, -0.3305, -0.4128, 0.01542, -0.4128, -0.5332, 0.6912, -0.5332, 0.3183, -0.4639, 0.3332, -0.4639, 0.6791, 1.447, 0.9135, 1.447, 0.003383, 1.374, 0.03916, 1.374, 0.8836, 0.2707, -0.4856, 0.6435, -0.4856, 0.628, -0.4128, 0.2821, -0.4128, -0.5332, 0.9135, -0.5332, 0.003383, -0.4639, 0.03916, -0.4639, 0.8836, 1.447, 0.003383, 1.447, 0.9135, 1.374, 0.8836, 1.374, 0.03916, -0.4856, 0.9135, -0.4856, 0.003383, -0.4128, 0.03916, -0.4128, 0.8836, -0.5332, 0.003383, -0.5332, 0.9135, -0.4639, 0.8836, -0.4639, 0.03916, 1.447, 1.351, 1.447, 0.9786, 1.374, 0.9458, 1.374, 1.292, -0.4856, -1.424, 0.1747, -1.424, 0.09632, -1.42, -0.4072, -1.42, 0.1747, -1.424, 0.1747, -0.29, 0.09632, -0.2943, 0.09632, -1.42, 0.1747, -0.29, -0.4856, -0.29, -0.4072, -0.2943, 0.09632, -0.2943, -0.4856, -0.29, -0.4856, -1.424, -0.4072, -1.42, -0.4072, -0.2943, 0.6316, 0.734, 0.6316, 0.6738, 0.6316, 0.6738, 0.6316, 0.734, 1.447, -0.4072, 1.447, 0.09632, 1.388, 0.09632, 1.388, -0.4072, 1.447, 0.09632, 1.447, -0.4072, 1.388, -0.4072, 1.388, 0.09632, 1.447, -0.2943, 1.447, -1.42, 1.388, -1.42, 1.388, -0.2943, -0.7101, 0.6801, -1.37, 0.6801, -1.37, 0.01985, -0.7101, 0.01985, -0.7101, 2.001, -1.37, 2.001, -1.37, 1.34, -0.7101, 1.34, -0.7101, 1.34, -1.37, 1.34, -1.37, 0.6801, -0.7101, 0.6801, 0.6103, 1.34, -0.04991, 1.34, -0.04991, 0.6801, 0.6103, 0.6801, -0.04991, 1.34, -0.7101, 1.34, -0.7101, 0.6801, -0.04991, 0.6801, 0.6103, 2.001, -0.04991, 2.001, -0.04991, 1.34, 0.6103, 1.34, -0.04991, 2.001, -0.7101, 2.001, -0.7101, 1.34, -0.04991, 1.34, 0.6103, 0.6801, -0.04991, 0.6801, -0.04991, 0.01985, 0.6103, 0.01985, -0.04991, 0.6801, -0.7101, 0.6801, -0.7101, 0.01985, -0.04991, 0.01985, -0.4856, 2.531, 0.1747, 2.531, 0.1747, 2.404, -0.4856, 2.404, 0.127, 2.531, -0.5332, 2.531, -0.5332, 2.404, 0.127, 2.404, 0.8349, 2.531, 1.495, 2.531, 1.495, 2.404, 0.8349, 2.404])
me_cubo_001.materials.append(mat_aluminio)
me_cubo_001.materials.append(mat_cemento)
me_cubo_001.materials.append(mat_vidrio)
me_cubo_001.update()

# ---- objects
ob_cubo_001 = bpy.data.objects.new('Cubo.001', me_cubo_001)

# ---- transforms, parenting, visibility, modifiers, constraints
ob_cubo_001.location = (5.81, -2.932, 0.9895)

# ---- collection membership
col_collection.objects.link(ob_cubo_001)

# ---- scene / render settings (as saved in the file)
scene.frame_start = 1; scene.frame_end = 250; scene.frame_set(1)
scene.render.engine = 'BLENDER_EEVEE_NEXT'
scene.cycles.sampling_pattern = 'TABULATED_SOBOL'
bpy.context.view_layer.update()

# ---- added for rendering (the .blend has no active camera and no usable light): camera, sun
cam_auto = bpy.data.cameras.new('AutoCamera')
cam_auto.lens = 50.0
cam_auto.sensor_width = 36.0
cam_auto.clip_end = 1000.0
ob_auto_camera = bpy.data.objects.new('AutoCamera', cam_auto)
scene.collection.objects.link(ob_auto_camera)
ob_auto_camera.location = (24.8861, -29.1533, 29.7438)
ob_auto_camera.rotation_euler = (1.09748, -7.21219e-08, 0.694738)
scene.camera = ob_auto_camera
light_auto_sun = bpy.data.lights.new('AutoSun', 'SUN')
light_auto_sun.energy = 3.0
light_auto_sun.angle = 0.0523599
ob_auto_sun = bpy.data.objects.new('AutoSun', light_auto_sun)
scene.collection.objects.link(ob_auto_sun)
ob_auto_sun.rotation_euler = (0.872665, 0.174533, 0.523599)
bpy.context.view_layer.update()
